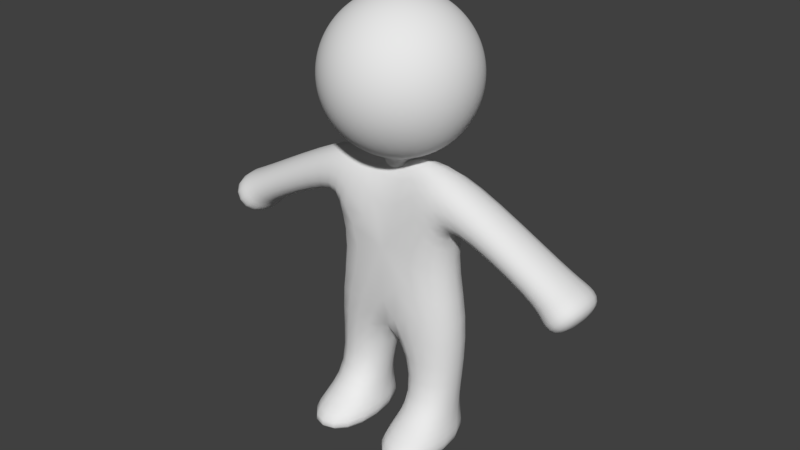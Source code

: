 # Source: Body0brown.blend  (saved by Blender 2.77.0; exported with 4.5.12 LTS)
import bpy
from mathutils import Matrix  # noqa: F401  (used for matrix-valued properties, if any)

bpy.ops.wm.read_factory_settings(use_empty=True)
scene = bpy.context.scene
scene.name = 'Scene'

# ---- collections
col_collection_1 = bpy.data.collections.new('Collection 1'); scene.collection.children.link(col_collection_1)

# ---- materials (node trees are filled in below, after node groups)
mat_characters = bpy.data.materials.new('Characters')
mat_characters.alpha_threshold = 0.0
mat_characters.use_transparent_shadow = False
mat_characters.roughness = 0.5

# ---- material node trees

# ---- world
world_world = bpy.data.worlds.new('World'); scene.world = world_world
world_world.color = (0.05088, 0.05088, 0.05088)
world_world.use_sun_shadow = False
world_world.sun_shadow_jitter_overblur = 0.0
world_world.cycles.sampling_method = 'MANUAL'
world_world.light_settings.ao_factor = 0.1

# ---- meshes
me_sphere = bpy.data.meshes.new('Sphere')
me_sphere.from_pydata([(-0.1662, 3.828e-06, 2.233), (-0.326, 3.828e-06, 2.185), (-0.4733, 3.828e-06, 2.106), (-0.6024, 3.828e-06, 2.0), (-0.7084, 3.828e-06, 1.871), (-0.7871, 3.828e-06, 1.724), (-0.8356, 3.828e-06, 1.564), (-0.852, 3.828e-06, 1.398), (-0.8356, 3.828e-06, 1.231), (-0.7871, 3.828e-06, 1.071), (-0.7084, 3.828e-06, 0.9242), (-0.6024, 3.828e-06, 0.7951), (-0.4733, 3.828e-06, 0.6891), (-0.326, 3.828e-06, 0.6104), (-0.1662, 3.828e-06, 0.5619), (-0.163, 0.03243, 2.233), (-0.3198, 0.06361, 2.185), (-0.4642, 0.09234, 2.106), (-0.5908, 0.1175, 2.0), (-0.6948, 0.1382, 1.871), (-0.772, 0.1536, 1.724), (-0.8195, 0.163, 1.564), (-0.8356, 0.1662, 1.398), (-0.8195, 0.163, 1.231), (-0.772, 0.1536, 1.071), (-0.6948, 0.1382, 0.9242), (-0.5908, 0.1175, 0.7951), (-0.4642, 0.09234, 0.6891), (-0.3198, 0.06361, 0.6104), (-0.163, 0.03243, 0.5619), (-0.1536, 0.06361, 2.233), (-0.3012, 0.1248, 2.185), (-0.4373, 0.1811, 2.106), (-0.5566, 0.2305, 2.0), (-0.6545, 0.2711, 1.871), (-0.7272, 0.3012, 1.724), (-0.772, 0.3198, 1.564), (-0.7871, 0.326, 1.398), (-0.772, 0.3198, 1.231), (-0.7272, 0.3012, 1.071), (-0.6545, 0.2711, 0.9242), (-0.5566, 0.2305, 0.7951), (-0.4373, 0.1811, 0.6891), (-0.3012, 0.1248, 0.6104), (-0.1536, 0.06361, 0.5619), (-0.1382, 0.09234, 2.233), (-0.2711, 0.1811, 2.185), (-0.3936, 0.263, 2.106), (-0.5009, 0.3347, 2.0), (-0.589, 0.3936, 1.871), (-0.6545, 0.4373, 1.724), (-0.6948, 0.4642, 1.564), (-0.7084, 0.4733, 1.398), (-0.6948, 0.4642, 1.231), (-0.6545, 0.4373, 1.071), (-0.589, 0.3936, 0.9242), (-0.5009, 0.3347, 0.7951), (-0.3936, 0.263, 0.6891), (-0.2711, 0.1811, 0.6104), (-0.1382, 0.09234, 0.5619), (-0.1175, 0.1175, 2.233), (-0.2305, 0.2305, 2.185), (-0.3347, 0.3347, 2.106), (-0.426, 0.426, 2.0), (-0.5009, 0.5009, 1.871), (-0.5566, 0.5566, 1.724), (-0.5908, 0.5909, 1.564), (-0.6024, 0.6024, 1.398), (-0.5908, 0.5909, 1.231), (-0.5566, 0.5566, 1.071), (-0.5009, 0.5009, 0.9242), (-0.426, 0.426, 0.7951), (-0.3347, 0.3347, 0.6891), (-0.2305, 0.2305, 0.6104), (-0.1175, 0.1175, 0.5619), (-0.09234, 0.1382, 2.233), (-0.1811, 0.2711, 2.185), (-0.263, 0.3936, 2.106), (-0.3347, 0.5009, 2.0), (-0.3936, 0.589, 1.871), (-0.4373, 0.6545, 1.724), (-0.4642, 0.6948, 1.564), (-0.4733, 0.7084, 1.398), (-0.4642, 0.6948, 1.231), (-0.4373, 0.6545, 1.071), (-0.3936, 0.589, 0.9242), (-0.3347, 0.5009, 0.7951), (-0.263, 0.3936, 0.6891), (-0.1811, 0.2711, 0.6104), (-0.09234, 0.1382, 0.5619), (-0.0636, 0.1536, 2.233), (-0.1248, 0.3012, 2.185), (-0.1811, 0.4373, 2.106), (-0.2305, 0.5566, 2.0), (-0.2711, 0.6545, 1.871), (-0.3012, 0.7272, 1.724), (-0.3198, 0.772, 1.564), (-0.326, 0.7871, 1.398), (-0.3198, 0.772, 1.231), (-0.3012, 0.7272, 1.071), (-0.2711, 0.6545, 0.9242), (-0.2305, 0.5566, 0.7951), (-0.1811, 0.4373, 0.6891), (-0.1248, 0.3012, 0.6104), (-0.0636, 0.1536, 0.5619), (-0.03243, 0.163, 2.233), (-0.0636, 0.3198, 2.185), (-0.09234, 0.4642, 2.106), (-0.1175, 0.5909, 2.0), (-0.1382, 0.6948, 1.871), (-0.1536, 0.772, 1.724), (-0.163, 0.8195, 1.564), (-0.1662, 0.8356, 1.398), (-0.163, 0.8195, 1.231), (-0.1536, 0.772, 1.071), (-0.1382, 0.6948, 0.9242), (-0.1175, 0.5909, 0.7951), (-0.09234, 0.4642, 0.6891), (-0.0636, 0.3198, 0.6104), (-0.03243, 0.163, 0.5619), (7.029e-07, 0.1662, 2.233), (7.029e-07, 0.326, 2.185), (7.029e-07, 0.4733, 2.106), (7.029e-07, 0.6024, 2.0), (7.029e-07, 0.7084, 1.871), (6.014e-07, 0.7871, 1.724), (7.029e-07, 0.8356, 1.564), (7.029e-07, 0.852, 1.398), (7.029e-07, 0.8356, 1.231), (6.014e-07, 0.7871, 1.071), (7.029e-07, 0.7084, 0.9242), (7.029e-07, 0.6024, 0.7951), (7.029e-07, 0.4733, 0.6891), (7.029e-07, 0.326, 0.6104), (7.029e-07, 0.1662, 0.5619), (0.03243, 0.163, 2.233), (0.06361, 0.3198, 2.185), (0.09234, 0.4642, 2.106), (0.1175, 0.5909, 2.0), (0.1382, 0.6948, 1.871), (0.1536, 0.772, 1.724), (0.163, 0.8195, 1.564), (0.1662, 0.8356, 1.398), (0.163, 0.8195, 1.231), (0.1536, 0.772, 1.071), (0.1382, 0.6948, 0.9242), (0.1175, 0.5909, 0.7951), (0.09234, 0.4642, 0.6891), (0.06361, 0.3198, 0.6104), (0.03243, 0.163, 0.5619), (0.06361, 0.1536, 2.233), (0.1248, 0.3012, 2.185), (0.1811, 0.4373, 2.106), (0.2305, 0.5566, 2.0), (0.2711, 0.6545, 1.871), (0.3012, 0.7272, 1.724), (0.3198, 0.772, 1.564), (0.326, 0.7871, 1.398), (0.3198, 0.772, 1.231), (0.3012, 0.7272, 1.071), (0.2711, 0.6545, 0.9242), (0.2305, 0.5566, 0.7951), (0.1811, 0.4373, 0.6891), (0.1248, 0.3012, 0.6104), (0.06361, 0.1536, 0.5619), (0.09234, 0.1382, 2.233), (0.1811, 0.2711, 2.185), (0.263, 0.3936, 2.106), (0.3347, 0.5009, 2.0), (0.3936, 0.589, 1.871), (0.4373, 0.6545, 1.724), (0.4642, 0.6948, 1.564), (0.4733, 0.7084, 1.398), (0.4642, 0.6948, 1.231), (0.4373, 0.6545, 1.071), (0.3936, 0.589, 0.9242), (0.3347, 0.5009, 0.7951), (0.263, 0.3936, 0.6891), (0.1811, 0.2711, 0.6104), (0.09234, 0.1382, 0.5619), (0.1175, 0.1175, 2.233), (0.2305, 0.2305, 2.185), (0.3347, 0.3347, 2.106), (0.426, 0.426, 2.0), (0.5009, 0.5009, 1.871), (0.5566, 0.5566, 1.724), (0.5908, 0.5909, 1.564), (0.6024, 0.6024, 1.398), (0.5908, 0.5909, 1.231), (0.5566, 0.5566, 1.071), (0.5009, 0.5009, 0.9242), (0.426, 0.426, 0.7951), (0.3347, 0.3347, 0.6891), (0.2305, 0.2305, 0.6104), (0.1175, 0.1175, 0.5619), (0.1382, 0.09234, 2.233), (0.2711, 0.1811, 2.185), (0.3936, 0.263, 2.106), (0.5009, 0.3347, 2.0), (0.589, 0.3936, 1.871), (0.6545, 0.4373, 1.724), (0.6948, 0.4642, 1.564), (0.7084, 0.4733, 1.398), (0.6948, 0.4642, 1.231), (0.6545, 0.4373, 1.071), (0.589, 0.3936, 0.9242), (0.5009, 0.3347, 0.7951), (0.3936, 0.263, 0.6891), (0.2711, 0.1811, 0.6104), (0.1382, 0.09234, 0.5619), (0.1536, 0.06361, 2.233), (0.3012, 0.1248, 2.185), (0.4373, 0.1811, 2.106), (0.5566, 0.2305, 2.0), (0.6545, 0.2711, 1.871), (0.7272, 0.3012, 1.724), (0.772, 0.3198, 1.564), (0.7871, 0.326, 1.398), (0.772, 0.3198, 1.231), (0.7272, 0.3012, 1.071), (0.6545, 0.2711, 0.9242), (0.5566, 0.2305, 0.7951), (0.4373, 0.1811, 0.6891), (0.3012, 0.1248, 0.6104), (0.1536, 0.06361, 0.5619), (0.163, 0.03243, 2.233), (0.3198, 0.06361, 2.185), (0.4642, 0.09234, 2.106), (0.5908, 0.1175, 2.0), (0.6948, 0.1382, 1.871), (0.772, 0.1536, 1.724), (0.8195, 0.163, 1.564), (0.8356, 0.1662, 1.398), (0.8195, 0.163, 1.231), (0.772, 0.1536, 1.071), (0.6948, 0.1382, 0.9242), (0.5908, 0.1175, 0.7951), (0.4642, 0.09234, 0.6891), (0.3198, 0.06361, 0.6104), (0.163, 0.03243, 0.5619), (0.1662, 3.828e-06, 2.233), (0.326, 3.828e-06, 2.185), (0.4733, 3.828e-06, 2.106), (0.6024, 3.828e-06, 2.0), (0.7084, 3.828e-06, 1.871), (0.7871, 3.828e-06, 1.724), (0.8356, 3.828e-06, 1.564), (0.852, 3.828e-06, 1.398), (0.8356, 3.828e-06, 1.231), (0.7871, 3.828e-06, 1.071), (0.7084, 3.828e-06, 0.9242), (0.6024, 3.828e-06, 0.7951), (0.4733, 3.828e-06, 0.6891), (0.326, 3.828e-06, 0.6104), (0.1662, 3.828e-06, 0.5619), (0.163, -0.03242, 2.233), (0.3198, -0.0636, 2.185), (0.4642, -0.09234, 2.106), (0.5908, -0.1175, 2.0), (0.6948, -0.1382, 1.871), (0.772, -0.1536, 1.724), (0.8195, -0.163, 1.564), (0.8356, -0.1662, 1.398), (0.8195, -0.163, 1.231), (0.772, -0.1536, 1.071), (0.6948, -0.1382, 0.9242), (0.5908, -0.1175, 0.7951), (0.4642, -0.09234, 0.6891), (0.3198, -0.0636, 0.6104), (0.163, -0.03242, 0.5619), (0.1536, -0.0636, 2.233), (0.3012, -0.1248, 2.185), (0.4373, -0.1811, 2.106), (0.5566, -0.2305, 2.0), (0.6545, -0.2711, 1.871), (0.7272, -0.3012, 1.724), (0.772, -0.3198, 1.564), (0.7871, -0.326, 1.398), (0.772, -0.3198, 1.231), (0.7272, -0.3012, 1.071), (0.6545, -0.2711, 0.9242), (0.5566, -0.2305, 0.7951), (0.4373, -0.1811, 0.6891), (0.3012, -0.1248, 0.6104), (0.1536, -0.0636, 0.5619), (0.1382, -0.09234, 2.233), (0.2711, -0.1811, 2.185), (0.3936, -0.263, 2.106), (0.5009, -0.3347, 2.0), (0.589, -0.3935, 1.871), (0.6545, -0.4373, 1.724), (0.6948, -0.4642, 1.564), (0.7084, -0.4733, 1.398), (0.6948, -0.4642, 1.231), (0.6545, -0.4373, 1.071), (0.589, -0.3935, 0.9242), (0.5009, -0.3347, 0.7951), (0.3936, -0.263, 0.6891), (0.2711, -0.1811, 0.6104), (0.1382, -0.09234, 0.5619), (0.1175, -0.1175, 2.233), (0.2305, -0.2305, 2.185), (0.3347, -0.3347, 2.106), (0.426, -0.426, 2.0), (0.5009, -0.5009, 1.871), (0.5566, -0.5566, 1.724), (0.5908, -0.5908, 1.564), (0.6024, -0.6024, 1.398), (0.5908, -0.5908, 1.231), (0.5566, -0.5566, 1.071), (0.5009, -0.5009, 0.9242), (0.426, -0.426, 0.7951), (0.3347, -0.3347, 0.6891), (0.2305, -0.2305, 0.6104), (0.1175, -0.1175, 0.5619), (0.09234, -0.1382, 2.233), (0.1811, -0.2711, 2.185), (0.263, -0.3935, 2.106), (0.3347, -0.5009, 2.0), (0.3936, -0.589, 1.871), (0.4373, -0.6544, 1.724), (0.4642, -0.6948, 1.564), (0.4733, -0.7084, 1.398), (0.4642, -0.6948, 1.231), (0.4373, -0.6544, 1.071), (0.3936, -0.589, 0.9242), (0.3347, -0.5009, 0.7951), (0.263, -0.3935, 0.6891), (0.1811, -0.2711, 0.6104), (0.09234, -0.1382, 0.5619), (0.06361, -0.1536, 2.233), (0.1248, -0.3012, 2.185), (0.1811, -0.4373, 2.106), (0.2305, -0.5566, 2.0), (0.2711, -0.6544, 1.871), (0.3012, -0.7272, 1.724), (0.3198, -0.772, 1.564), (0.326, -0.7871, 1.398), (0.3198, -0.772, 1.231), (0.3012, -0.7272, 1.071), (0.2711, -0.6544, 0.9242), (0.2305, -0.5566, 0.7951), (0.1811, -0.4373, 0.6891), (0.1248, -0.3012, 0.6104), (0.06361, -0.1536, 0.5619), (0.03243, -0.163, 2.233), (0.06361, -0.3198, 2.185), (0.09234, -0.4642, 2.106), (0.1175, -0.5908, 2.0), (0.1382, -0.6948, 1.871), (0.1536, -0.772, 1.724), (0.163, -0.8195, 1.564), (0.1662, -0.8356, 1.398), (0.163, -0.8195, 1.231), (0.1536, -0.772, 1.071), (0.1382, -0.6948, 0.9242), (0.1175, -0.5908, 0.7951), (0.09234, -0.4642, 0.6891), (0.06361, -0.3198, 0.6104), (0.03243, -0.163, 0.5619), (7.029e-07, -0.1662, 2.233), (6.014e-07, -0.326, 2.185), (6.014e-07, -0.4733, 2.106), (6.014e-07, -0.6024, 2.0), (4.998e-07, -0.7084, 1.871), (7.029e-07, -0.7871, 1.724), (4.998e-07, -0.8356, 1.564), (4.998e-07, -0.852, 1.398), (4.998e-07, -0.8356, 1.231), (7.029e-07, -0.7871, 1.071), (4.998e-07, -0.7084, 0.9242), (6.014e-07, -0.6024, 0.7951), (6.014e-07, -0.4733, 0.6891), (6.014e-07, -0.326, 0.6104), (7.029e-07, -0.1662, 0.5619), (-0.03243, -0.163, 2.233), (-0.0636, -0.3198, 2.185), (-0.09234, -0.4642, 2.106), (-0.1175, -0.5908, 2.0), (-0.1382, -0.6948, 1.871), (-0.1536, -0.772, 1.724), (-0.163, -0.8195, 1.564), (-0.1662, -0.8356, 1.398), (-0.163, -0.8195, 1.231), (-0.1536, -0.772, 1.071), (-0.1382, -0.6948, 0.9242), (-0.1175, -0.5908, 0.7951), (-0.09234, -0.4642, 0.6891), (-0.0636, -0.3198, 0.6104), (-0.03243, -0.163, 0.5619), (-0.0636, -0.1536, 2.233), (-0.1248, -0.3012, 2.185), (-0.1811, -0.4373, 2.106), (-0.2305, -0.5566, 2.0), (-0.2711, -0.6544, 1.871), (-0.3012, -0.7272, 1.724), (-0.3198, -0.772, 1.564), (-0.326, -0.7871, 1.398), (-0.3198, -0.772, 1.231), (-0.3012, -0.7272, 1.071), (-0.2711, -0.6544, 0.9242), (-0.2305, -0.5566, 0.7951), (-0.1811, -0.4373, 0.6891), (-0.1248, -0.3012, 0.6104), (-0.0636, -0.1536, 0.5619), (-0.09234, -0.1382, 2.233), (-0.1811, -0.2711, 2.185), (-0.263, -0.3935, 2.106), (-0.3347, -0.5009, 2.0), (-0.3936, -0.589, 1.871), (-0.4373, -0.6544, 1.724), (-0.4642, -0.6948, 1.564), (-0.4733, -0.7084, 1.398), (-0.4642, -0.6948, 1.231), (-0.4373, -0.6544, 1.071), (-0.3936, -0.589, 0.9242), (-0.3347, -0.5009, 0.7951), (-0.263, -0.3935, 0.6891), (-0.1811, -0.2711, 0.6104), (-0.09234, -0.1382, 0.5619), (-0.1175, -0.1175, 2.233), (-0.2305, -0.2305, 2.185), (-0.3347, -0.3347, 2.106), (-0.426, -0.426, 2.0), (-0.5009, -0.5009, 1.871), (-0.5566, -0.5566, 1.724), (-0.5908, -0.5908, 1.564), (-0.6024, -0.6024, 1.398), (-0.5908, -0.5908, 1.231), (-0.5566, -0.5566, 1.071), (-0.5009, -0.5009, 0.9242), (-0.426, -0.426, 0.7951), (-0.3347, -0.3347, 0.6891), (-0.2305, -0.2305, 0.6104), (-0.1175, -0.1175, 0.5619), (-0.1382, -0.09234, 2.233), (-0.2711, -0.1811, 2.185), (-0.3936, -0.263, 2.106), (-0.5009, -0.3347, 2.0), (-0.589, -0.3935, 1.871), (-0.6545, -0.4373, 1.724), (-0.6948, -0.4642, 1.564), (-0.7084, -0.4733, 1.398), (-0.6948, -0.4642, 1.231), (-0.6545, -0.4373, 1.071), (-0.589, -0.3935, 0.9242), (-0.5009, -0.3347, 0.7951), (-0.3936, -0.263, 0.6891), (-0.2711, -0.1811, 0.6104), (-0.1382, -0.09234, 0.5619), (3.982e-07, 3.828e-06, 2.249), (-0.1536, -0.0636, 2.233), (-0.3012, -0.1248, 2.185), (-0.4373, -0.1811, 2.106), (-0.5566, -0.2305, 2.0), (-0.6545, -0.2711, 1.871), (-0.7272, -0.3012, 1.724), (-0.772, -0.3198, 1.564), (-0.7871, -0.326, 1.398), (-0.772, -0.3198, 1.231), (-0.7272, -0.3012, 1.071), (-0.6545, -0.2711, 0.9242), (-0.5566, -0.2305, 0.7951), (-0.4373, -0.1811, 0.6891), (-0.3012, -0.1248, 0.6104), (-0.1536, -0.0636, 0.5619), (-0.163, -0.03242, 2.233), (-0.3198, -0.0636, 2.185), (-0.4642, -0.09234, 2.106), (-0.5908, -0.1175, 2.0), (-0.6948, -0.1382, 1.871), (-0.772, -0.1536, 1.724), (-0.8195, -0.163, 1.564), (-0.8356, -0.1662, 1.398), (-0.8195, -0.163, 1.231), (-0.772, -0.1536, 1.071), (-0.6948, -0.1382, 0.9242), (-0.5908, -0.1175, 0.7951), (-0.4642, -0.09234, 0.6891), (-0.3198, -0.0636, 0.6104), (-0.163, -0.03242, 0.5619), (-0.163, 0.03243, 0.4203), (-0.1662, 3.828e-06, 0.4203), (-0.1536, 0.06361, 0.4203), (-0.1382, 0.09234, 0.4203), (-0.1175, 0.1175, 0.4203), (-0.09234, 0.1382, 0.4203), (-0.0636, 0.1536, 0.4203), (-0.03243, 0.163, 0.4203), (7.029e-07, 0.1662, 0.4203), (0.03243, 0.163, 0.4203), (0.06361, 0.1536, 0.4203), (0.09234, 0.1382, 0.4203), (0.1175, 0.1175, 0.4203), (0.1382, 0.09234, 0.4203), (0.1536, 0.06361, 0.4203), (0.163, 0.03243, 0.4203), (0.1662, 3.828e-06, 0.4203), (0.163, -0.03242, 0.4203), (0.1536, -0.0636, 0.4203), (0.1382, -0.09234, 0.4203), (0.1175, -0.1175, 0.4203), (0.09234, -0.1382, 0.4203), (7.029e-07, 3.828e-06, 0.404), (0.06361, -0.1536, 0.4203), (0.03243, -0.163, 0.4203), (7.029e-07, -0.1662, 0.4203), (-0.03243, -0.163, 0.4203), (-0.0636, -0.1536, 0.4203), (-0.09234, -0.1382, 0.4203), (-0.1175, -0.1175, 0.4203), (-0.1382, -0.09234, 0.4203), (-0.1536, -0.0636, 0.4203), (-0.163, -0.03242, 0.4203), (-0.7899, -0.2907, -0.009315), (-0.7899, 0.2907, -0.009315), (0.7899, 0.2907, -0.009315), (0.7899, -0.2907, -0.009315), (0.7482, 0.2907, 0.5478), (0.7482, -0.2907, 0.5478), (-0.7482, 0.2907, 0.5478), (-0.7482, -0.2907, 0.5478), (-0.679, 0.4329, -0.2373), (-0.679, -0.4329, -0.2373), (0.679, -0.4329, -0.2373), (0.679, 0.4329, -0.2373), (0.2743, 0.2253, 0.6133), (0.2743, -0.2253, 0.6133), (-0.2743, -0.2253, 0.6133), (-0.2743, 0.2253, 0.6133), (1.806, -0.2905, -0.5279), (1.806, 0.2905, -0.5279), (2.077, 0.2905, -0.201), (2.077, -0.2905, -0.201), (-1.806, 0.2905, -0.5279), (-1.806, -0.2905, -0.5279), (-2.077, -0.2905, -0.201), (-2.077, 0.2905, -0.201), (-0.8729, 0.4598, -1.195), (-0.8729, -0.3473, -1.195), (0.8729, -0.3473, -1.195), (0.8729, 0.4598, -1.195), (3.472e-07, -0.3473, -1.224), (3.623e-07, 0.4598, -1.224), (-0.243, 0.2901, -2.282), (-0.7381, 0.2901, -2.282), (-0.7381, -0.1775, -2.282), (-0.243, -0.1775, -2.282), (0.7381, -0.1775, -2.282), (0.7381, 0.2901, -2.282), (0.243, -0.1775, -2.282), (0.243, 0.2901, -2.282), (1.873, -0.3631, -0.6525), (1.873, 0.3631, -0.6525), (2.212, 0.3631, -0.2439), (2.212, -0.3631, -0.2439), (2.075, -0.3631, -0.82), (2.075, 0.3631, -0.82), (2.414, 0.3631, -0.4114), (2.414, -0.3631, -0.4114), (-1.873, 0.3631, -0.6525), (-1.873, -0.3631, -0.6525), (-2.212, -0.3631, -0.2439), (-2.212, 0.3631, -0.2439), (-2.075, 0.3631, -0.82), (-2.075, -0.3631, -0.82), (-2.414, -0.3631, -0.4114), (-2.414, 0.3631, -0.4114), (-0.1193, 0.4351, -2.544), (-0.8619, 0.4351, -2.544), (-0.8619, -0.8773, -2.544), (-0.1193, -0.8773, -2.544), (0.8619, -0.8773, -2.544), (0.8619, 0.3936, -2.544), (0.1193, -0.8773, -2.544), (0.1193, 0.3936, -2.544), (-0.1193, 0.4351, -2.807), (-0.8619, 0.4351, -2.807), (-0.8619, -0.8773, -2.807), (-0.1193, -0.8773, -2.807), (0.8619, -0.8773, -2.807), (0.8619, 0.3936, -2.807), (0.1193, -0.8773, -2.807), (0.1193, 0.3936, -2.807)], [], [(9, 8, 23, 24), (2, 1, 16, 17), (10, 9, 24, 25), (3, 2, 17, 18), (11, 10, 25, 26), (4, 3, 18, 19), (12, 11, 26, 27), (5, 4, 19, 20), (13, 12, 27, 28), (6, 5, 20, 21), (14, 13, 28, 29), (7, 6, 21, 22), (0, 450, 15), (119, 134, 489, 488), (8, 7, 22, 23), (1, 0, 15, 16), (239, 254, 497, 496), (23, 22, 37, 38), (16, 15, 30, 31), (24, 23, 38, 39), (17, 16, 31, 32), (25, 24, 39, 40), (18, 17, 32, 33), (26, 25, 40, 41), (19, 18, 33, 34), (27, 26, 41, 42), (20, 19, 34, 35), (28, 27, 42, 43), (21, 20, 35, 36), (29, 28, 43, 44), (22, 21, 36, 37), (15, 450, 30), (42, 41, 56, 57), (35, 34, 49, 50), (43, 42, 57, 58), (36, 35, 50, 51), (44, 43, 58, 59), (37, 36, 51, 52), (30, 450, 45), (14, 29, 481, 482), (38, 37, 52, 53), (31, 30, 45, 46), (39, 38, 53, 54), (32, 31, 46, 47), (40, 39, 54, 55), (33, 32, 47, 48), (41, 40, 55, 56), (34, 33, 48, 49), (46, 45, 60, 61), (54, 53, 68, 69), (47, 46, 61, 62), (55, 54, 69, 70), (48, 47, 62, 63), (56, 55, 70, 71), (49, 48, 63, 64), (57, 56, 71, 72), (50, 49, 64, 65), (58, 57, 72, 73), (51, 50, 65, 66), (59, 58, 73, 74), (52, 51, 66, 67), (45, 450, 60), (404, 419, 509, 508), (53, 52, 67, 68), (65, 64, 79, 80), (73, 72, 87, 88), (66, 65, 80, 81), (74, 73, 88, 89), (67, 66, 81, 82), (60, 450, 75), (284, 299, 500, 499), (68, 67, 82, 83), (61, 60, 75, 76), (69, 68, 83, 84), (62, 61, 76, 77), (70, 69, 84, 85), (63, 62, 77, 78), (71, 70, 85, 86), (64, 63, 78, 79), (72, 71, 86, 87), (84, 83, 98, 99), (77, 76, 91, 92), (85, 84, 99, 100), (78, 77, 92, 93), (86, 85, 100, 101), (79, 78, 93, 94), (87, 86, 101, 102), (80, 79, 94, 95), (88, 87, 102, 103), (81, 80, 95, 96), (89, 88, 103, 104), (82, 81, 96, 97), (75, 450, 90), (449, 465, 512, 511), (83, 82, 97, 98), (76, 75, 90, 91), (103, 102, 117, 118), (96, 95, 110, 111), (104, 103, 118, 119), (97, 96, 111, 112), (90, 450, 105), (44, 59, 484, 483), (98, 97, 112, 113), (91, 90, 105, 106), (99, 98, 113, 114), (92, 91, 106, 107), (100, 99, 114, 115), (93, 92, 107, 108), (101, 100, 115, 116), (94, 93, 108, 109), (102, 101, 116, 117), (95, 94, 109, 110), (107, 106, 121, 122), (115, 114, 129, 130), (108, 107, 122, 123), (116, 115, 130, 131), (109, 108, 123, 124), (117, 116, 131, 132), (110, 109, 124, 125), (118, 117, 132, 133), (111, 110, 125, 126), (119, 118, 133, 134), (112, 111, 126, 127), (105, 450, 120), (89, 104, 487, 486), (113, 112, 127, 128), (106, 105, 120, 121), (114, 113, 128, 129), (126, 125, 140, 141), (134, 133, 148, 149), (127, 126, 141, 142), (120, 450, 135), (209, 224, 495, 494), (128, 127, 142, 143), (121, 120, 135, 136), (129, 128, 143, 144), (122, 121, 136, 137), (130, 129, 144, 145), (123, 122, 137, 138), (131, 130, 145, 146), (124, 123, 138, 139), (132, 131, 146, 147), (125, 124, 139, 140), (133, 132, 147, 148), (145, 144, 159, 160), (138, 137, 152, 153), (146, 145, 160, 161), (139, 138, 153, 154), (147, 146, 161, 162), (140, 139, 154, 155), (148, 147, 162, 163), (141, 140, 155, 156), (149, 148, 163, 164), (142, 141, 156, 157), (135, 450, 150), (164, 179, 492, 491), (143, 142, 157, 158), (136, 135, 150, 151), (144, 143, 158, 159), (137, 136, 151, 152), (164, 163, 178, 179), (157, 156, 171, 172), (150, 450, 165), (480, 14, 482, 513), (158, 157, 172, 173), (151, 150, 165, 166), (159, 158, 173, 174), (152, 151, 166, 167), (160, 159, 174, 175), (153, 152, 167, 168), (161, 160, 175, 176), (154, 153, 168, 169), (162, 161, 176, 177), (155, 154, 169, 170), (163, 162, 177, 178), (156, 155, 170, 171), (176, 175, 190, 191), (169, 168, 183, 184), (177, 176, 191, 192), (170, 169, 184, 185), (178, 177, 192, 193), (171, 170, 185, 186), (179, 178, 193, 194), (172, 171, 186, 187), (165, 450, 180), (374, 389, 507, 506), (173, 172, 187, 188), (166, 165, 180, 181), (174, 173, 188, 189), (167, 166, 181, 182), (175, 174, 189, 190), (168, 167, 182, 183), (180, 450, 195), (254, 269, 498, 497), (188, 187, 202, 203), (181, 180, 195, 196), (189, 188, 203, 204), (182, 181, 196, 197), (190, 189, 204, 205), (183, 182, 197, 198), (191, 190, 205, 206), (184, 183, 198, 199), (192, 191, 206, 207), (185, 184, 199, 200), (193, 192, 207, 208), (186, 185, 200, 201), (194, 193, 208, 209), (187, 186, 201, 202), (199, 198, 213, 214), (207, 206, 221, 222), (200, 199, 214, 215), (208, 207, 222, 223), (201, 200, 215, 216), (209, 208, 223, 224), (202, 201, 216, 217), (195, 450, 210), (419, 434, 510, 509), (203, 202, 217, 218), (196, 195, 210, 211), (204, 203, 218, 219), (197, 196, 211, 212), (205, 204, 219, 220), (198, 197, 212, 213), (206, 205, 220, 221), (218, 217, 232, 233), (211, 210, 225, 226), (219, 218, 233, 234), (212, 211, 226, 227), (220, 219, 234, 235), (213, 212, 227, 228), (221, 220, 235, 236), (214, 213, 228, 229), (222, 221, 236, 237), (215, 214, 229, 230), (223, 222, 237, 238), (216, 215, 230, 231), (224, 223, 238, 239), (217, 216, 231, 232), (210, 450, 225), (329, 344, 504, 502), (237, 236, 251, 252), (230, 229, 244, 245), (238, 237, 252, 253), (231, 230, 245, 246), (239, 238, 253, 254), (232, 231, 246, 247), (225, 450, 240), (134, 149, 490, 489), (233, 232, 247, 248), (226, 225, 240, 241), (234, 233, 248, 249), (227, 226, 241, 242), (235, 234, 249, 250), (228, 227, 242, 243), (236, 235, 250, 251), (229, 228, 243, 244), (241, 240, 255, 256), (249, 248, 263, 264), (242, 241, 256, 257), (250, 249, 264, 265), (243, 242, 257, 258), (251, 250, 265, 266), (244, 243, 258, 259), (252, 251, 266, 267), (245, 244, 259, 260), (253, 252, 267, 268), (246, 245, 260, 261), (254, 253, 268, 269), (247, 246, 261, 262), (240, 450, 255), (59, 74, 485, 484), (248, 247, 262, 263), (260, 259, 274, 275), (268, 267, 282, 283), (261, 260, 275, 276), (269, 268, 283, 284), (262, 261, 276, 277), (255, 450, 270), (299, 314, 501, 500), (263, 262, 277, 278), (256, 255, 270, 271), (264, 263, 278, 279), (257, 256, 271, 272), (265, 264, 279, 280), (258, 257, 272, 273), (266, 265, 280, 281), (259, 258, 273, 274), (267, 266, 281, 282), (279, 278, 293, 294), (272, 271, 286, 287), (280, 279, 294, 295), (273, 272, 287, 288), (281, 280, 295, 296), (274, 273, 288, 289), (282, 281, 296, 297), (275, 274, 289, 290), (283, 282, 297, 298), (276, 275, 290, 291), (284, 283, 298, 299), (277, 276, 291, 292), (270, 450, 285), (179, 194, 493, 492), (278, 277, 292, 293), (271, 270, 285, 286), (298, 297, 312, 313), (291, 290, 305, 306), (299, 298, 313, 314), (292, 291, 306, 307), (285, 450, 300), (465, 480, 513, 512), (293, 292, 307, 308), (286, 285, 300, 301), (294, 293, 308, 309), (287, 286, 301, 302), (295, 294, 309, 310), (288, 287, 302, 303), (296, 295, 310, 311), (289, 288, 303, 304), (297, 296, 311, 312), (290, 289, 304, 305), (310, 309, 324, 325), (303, 302, 317, 318), (311, 310, 325, 326), (304, 303, 318, 319), (312, 311, 326, 327), (305, 304, 319, 320), (313, 312, 327, 328), (306, 305, 320, 321), (314, 313, 328, 329), (307, 306, 321, 322), (300, 450, 315), (344, 359, 505, 504), (308, 307, 322, 323), (301, 300, 315, 316), (309, 308, 323, 324), (302, 301, 316, 317), (329, 328, 343, 344), (322, 321, 336, 337), (315, 450, 330), (224, 239, 496, 495), (323, 322, 337, 338), (316, 315, 330, 331), (324, 323, 338, 339), (317, 316, 331, 332), (325, 324, 339, 340), (318, 317, 332, 333), (326, 325, 340, 341), (319, 318, 333, 334), (327, 326, 341, 342), (320, 319, 334, 335), (328, 327, 342, 343), (321, 320, 335, 336), (333, 332, 347, 348), (341, 340, 355, 356), (334, 333, 348, 349), (342, 341, 356, 357), (335, 334, 349, 350), (343, 342, 357, 358), (336, 335, 350, 351), (344, 343, 358, 359), (337, 336, 351, 352), (330, 450, 345), (104, 119, 488, 487), (338, 337, 352, 353), (331, 330, 345, 346), (339, 338, 353, 354), (332, 331, 346, 347), (340, 339, 354, 355), (352, 351, 366, 367), (345, 450, 360), (389, 404, 508, 507), (353, 352, 367, 368), (346, 345, 360, 361), (354, 353, 368, 369), (347, 346, 361, 362), (355, 354, 369, 370), (348, 347, 362, 363), (356, 355, 370, 371), (349, 348, 363, 364), (357, 356, 371, 372), (350, 349, 364, 365), (358, 357, 372, 373), (351, 350, 365, 366), (359, 358, 373, 374), (371, 370, 385, 386), (364, 363, 378, 379), (372, 371, 386, 387), (365, 364, 379, 380), (373, 372, 387, 388), (366, 365, 380, 381), (374, 373, 388, 389), (367, 366, 381, 382), (360, 450, 375), (149, 164, 491, 490), (368, 367, 382, 383), (361, 360, 375, 376), (369, 368, 383, 384), (362, 361, 376, 377), (370, 369, 384, 385), (363, 362, 377, 378), (375, 450, 390), (29, 44, 483, 481), (383, 382, 397, 398), (376, 375, 390, 391), (384, 383, 398, 399), (377, 376, 391, 392), (385, 384, 399, 400), (378, 377, 392, 393), (386, 385, 400, 401), (379, 378, 393, 394), (387, 386, 401, 402), (380, 379, 394, 395), (388, 387, 402, 403), (381, 380, 395, 396), (389, 388, 403, 404), (382, 381, 396, 397), (394, 393, 408, 409), (402, 401, 416, 417), (395, 394, 409, 410), (403, 402, 417, 418), (396, 395, 410, 411), (404, 403, 418, 419), (397, 396, 411, 412), (390, 450, 405), (269, 284, 499, 498), (398, 397, 412, 413), (391, 390, 405, 406), (399, 398, 413, 414), (392, 391, 406, 407), (400, 399, 414, 415), (393, 392, 407, 408), (401, 400, 415, 416), (413, 412, 427, 428), (406, 405, 420, 421), (414, 413, 428, 429), (407, 406, 421, 422), (415, 414, 429, 430), (408, 407, 422, 423), (416, 415, 430, 431), (409, 408, 423, 424), (417, 416, 431, 432), (410, 409, 424, 425), (418, 417, 432, 433), (411, 410, 425, 426), (419, 418, 433, 434), (412, 411, 426, 427), (405, 450, 420), (434, 449, 511, 510), (432, 431, 446, 447), (425, 424, 439, 440), (433, 432, 447, 448), (426, 425, 440, 441), (434, 433, 448, 449), (427, 426, 441, 442), (420, 450, 435), (314, 329, 502, 501), (428, 427, 442, 443), (421, 420, 435, 436), (429, 428, 443, 444), (422, 421, 436, 437), (430, 429, 444, 445), (423, 422, 437, 438), (431, 430, 445, 446), (424, 423, 438, 439), (444, 443, 459, 460), (437, 436, 452, 453), (445, 444, 460, 461), (438, 437, 453, 454), (446, 445, 461, 462), (439, 438, 454, 455), (447, 446, 462, 463), (440, 439, 455, 456), (448, 447, 463, 464), (441, 440, 456, 457), (449, 448, 464, 465), (442, 441, 457, 458), (435, 450, 451), (359, 374, 506, 505), (443, 442, 458, 459), (436, 435, 451, 452), (464, 463, 478, 479), (457, 456, 471, 472), (465, 464, 479, 480), (458, 457, 472, 473), (451, 450, 466), (194, 209, 494, 493), (459, 458, 473, 474), (452, 451, 466, 467), (460, 459, 474, 475), (453, 452, 467, 468), (461, 460, 475, 476), (454, 453, 468, 469), (462, 461, 476, 477), (455, 454, 469, 470), (463, 462, 477, 478), (456, 455, 470, 471), (468, 467, 1, 2), (476, 475, 9, 10), (469, 468, 2, 3), (477, 476, 10, 11), (470, 469, 3, 4), (478, 477, 11, 12), (471, 470, 4, 5), (479, 478, 12, 13), (472, 471, 5, 6), (480, 479, 13, 14), (473, 472, 6, 7), (466, 450, 0), (74, 89, 486, 485), (474, 473, 7, 8), (467, 466, 0, 1), (475, 474, 8, 9), (503, 482, 481), (503, 481, 483), (503, 483, 484), (503, 484, 485), (503, 485, 486), (503, 486, 487), (503, 487, 488), (503, 488, 489), (503, 489, 490), (503, 490, 491), (503, 491, 492), (503, 492, 493), (503, 493, 494), (503, 494, 495), (503, 495, 496), (503, 496, 497), (503, 497, 498), (503, 498, 499), (503, 499, 500), (503, 500, 501), (503, 501, 502), (503, 502, 504), (503, 504, 505), (503, 505, 506), (503, 506, 507), (503, 507, 508), (503, 508, 509), (503, 509, 510), (503, 510, 511), (503, 511, 512), (503, 512, 513), (503, 513, 482), (527, 528, 523, 539, 542, 540, 524), (521, 520, 537, 536), (527, 526, 529, 528), (525, 524, 540, 541), (523, 522, 538, 539), (519, 517, 530, 533), (529, 526, 525, 541, 543, 538, 522), (514, 515, 522, 523), (516, 517, 524, 525), (518, 516, 525, 526), (519, 518, 526, 527), (520, 521, 528, 529), (521, 514, 523, 528), (515, 520, 529, 522), (517, 519, 527, 524), (530, 531, 553, 552), (518, 519, 533, 532), (517, 516, 531, 530), (516, 518, 532, 531), (537, 534, 560, 563), (515, 514, 535, 534), (514, 521, 536, 535), (520, 515, 534, 537), (542, 547, 544, 543), (542, 539, 546, 547), (539, 538, 545, 546), (540, 542, 550, 548), (541, 540, 548, 549), (538, 543, 544, 545), (543, 541, 549, 551), (542, 543, 551, 550), (545, 544, 568, 569), (547, 546, 570, 571), (555, 552, 556, 559), (533, 530, 552, 555), (531, 532, 554, 553), (532, 533, 555, 554), (558, 559, 556, 557), (553, 554, 558, 557), (554, 555, 559, 558), (552, 553, 557, 556), (561, 562, 566, 565), (536, 537, 563, 562), (535, 536, 562, 561), (534, 535, 561, 560), (566, 567, 564, 565), (560, 561, 565, 564), (563, 560, 564, 567), (562, 563, 567, 566), (569, 568, 576, 577), (571, 570, 578, 579), (550, 551, 575, 574), (548, 550, 574, 572), (544, 547, 571, 568), (546, 545, 569, 570), (551, 549, 573, 575), (549, 548, 572, 573), (582, 583, 581, 580), (578, 577, 576, 579), (574, 575, 583, 582), (572, 574, 582, 580), (568, 571, 579, 576), (570, 569, 577, 578), (575, 573, 581, 583), (573, 572, 580, 581)])
me_sphere.polygons.foreach_set('use_smooth', [True] * 609)
_uv = me_sphere.uv_layers.new(name='UVMap')
_uv.uv.foreach_set('vector', [0.6699, 0.5822, 0.6699, 0.5785, 0.6744, 0.5785, 0.6741, 0.5822, 0.6138, 0.5197, 0.6097, 0.5197, 0.6096, 0.5182, 0.6135, 0.5176, 0.6699, 0.5856, 0.6699, 0.5822, 0.6741, 0.5822, 0.6737, 0.5856, 0.6173, 0.5198, 0.6138, 0.5197, 0.6135, 0.5176, 0.617, 0.5171, 0.6699, 0.5886, 0.6699, 0.5856, 0.6737, 0.5856, 0.6731, 0.5886, 0.6699, 0.5639, 0.6699, 0.5609, 0.6731, 0.5609, 0.6737, 0.5639, 0.6138, 0.5487, 0.6173, 0.5488, 0.617, 0.5515, 0.6135, 0.5508, 0.6699, 0.5672, 0.6699, 0.5639, 0.6737, 0.5639, 0.6741, 0.5672, 0.6097, 0.5487, 0.6138, 0.5487, 0.6135, 0.5508, 0.6096, 0.5501, 0.6699, 0.5709, 0.6699, 0.5672, 0.6741, 0.5672, 0.6744, 0.5709, 0.6054, 0.5486, 0.6097, 0.5487, 0.6096, 0.5501, 0.6053, 0.5494, 0.6699, 0.5747, 0.6699, 0.5709, 0.6744, 0.5709, 0.6745, 0.5747, 0.6054, 0.5196, 0.6009, 0.5196, 0.6053, 0.5189, 0.5771, 0.575, 0.5771, 0.5743, 0.5809, 0.5743, 0.5809, 0.575, 0.6699, 0.5785, 0.6699, 0.5747, 0.6745, 0.5747, 0.6744, 0.5785, 0.6097, 0.5197, 0.6054, 0.5196, 0.6053, 0.5189, 0.6096, 0.5182, 0.7086, 0.5211, 0.7086, 0.5204, 0.7125, 0.5204, 0.7125, 0.5211, 0.6744, 0.5785, 0.6745, 0.5747, 0.6788, 0.5747, 0.6786, 0.5785, 0.6096, 0.5182, 0.6053, 0.5189, 0.605, 0.5182, 0.6091, 0.5168, 0.6741, 0.5822, 0.6744, 0.5785, 0.6786, 0.5785, 0.6781, 0.5822, 0.6135, 0.5176, 0.6096, 0.5182, 0.6091, 0.5168, 0.6128, 0.5156, 0.6737, 0.5856, 0.6741, 0.5822, 0.6781, 0.5822, 0.6773, 0.5856, 0.617, 0.5171, 0.6135, 0.5176, 0.6128, 0.5156, 0.616, 0.5145, 0.6731, 0.5886, 0.6737, 0.5856, 0.6773, 0.5856, 0.6762, 0.5886, 0.6737, 0.5639, 0.6731, 0.5609, 0.6762, 0.5609, 0.6773, 0.5639, 0.6135, 0.5508, 0.617, 0.5515, 0.616, 0.5541, 0.6128, 0.5529, 0.6741, 0.5672, 0.6737, 0.5639, 0.6773, 0.5639, 0.6781, 0.5672, 0.6096, 0.5501, 0.6135, 0.5508, 0.6128, 0.5529, 0.6091, 0.5515, 0.6744, 0.5709, 0.6741, 0.5672, 0.6781, 0.5672, 0.6786, 0.5709, 0.6053, 0.5494, 0.6096, 0.5501, 0.6091, 0.5515, 0.605, 0.5501, 0.6745, 0.5747, 0.6744, 0.5709, 0.6786, 0.5709, 0.6788, 0.5747, 0.6053, 0.5189, 0.6009, 0.5196, 0.605, 0.5182, 0.6128, 0.5529, 0.616, 0.5541, 0.6145, 0.5565, 0.6116, 0.5548, 0.6781, 0.5672, 0.6773, 0.5639, 0.6806, 0.5639, 0.6818, 0.5672, 0.6091, 0.5515, 0.6128, 0.5529, 0.6116, 0.5548, 0.6082, 0.5528, 0.6786, 0.5709, 0.6781, 0.5672, 0.6818, 0.5672, 0.6826, 0.5709, 0.605, 0.5501, 0.6091, 0.5515, 0.6082, 0.5528, 0.6046, 0.5507, 0.6788, 0.5747, 0.6786, 0.5709, 0.6826, 0.5709, 0.6828, 0.5747, 0.605, 0.5182, 0.6009, 0.5196, 0.6046, 0.5175, 0.7086, 0.515, 0.7086, 0.5143, 0.7125, 0.5143, 0.7125, 0.515, 0.6786, 0.5785, 0.6788, 0.5747, 0.6828, 0.5747, 0.6826, 0.5785, 0.6091, 0.5168, 0.605, 0.5182, 0.6046, 0.5175, 0.6082, 0.5155, 0.6781, 0.5822, 0.6786, 0.5785, 0.6826, 0.5785, 0.6818, 0.5822, 0.6128, 0.5156, 0.6091, 0.5168, 0.6082, 0.5155, 0.6116, 0.5137, 0.6773, 0.5856, 0.6781, 0.5822, 0.6818, 0.5822, 0.6806, 0.5856, 0.616, 0.5145, 0.6128, 0.5156, 0.6116, 0.5137, 0.6145, 0.5122, 0.6762, 0.5886, 0.6773, 0.5856, 0.6806, 0.5856, 0.679, 0.5886, 0.6773, 0.5639, 0.6762, 0.5609, 0.679, 0.5609, 0.6806, 0.5639, 0.6082, 0.5155, 0.6046, 0.5175, 0.6041, 0.5169, 0.6071, 0.5144, 0.6818, 0.5822, 0.6826, 0.5785, 0.686, 0.5786, 0.6851, 0.5822, 0.6116, 0.5137, 0.6082, 0.5155, 0.6071, 0.5144, 0.61, 0.5121, 0.6806, 0.5856, 0.6818, 0.5822, 0.6851, 0.5822, 0.6836, 0.5856, 0.6145, 0.5122, 0.6116, 0.5137, 0.61, 0.5121, 0.6125, 0.5101, 0.6145, 0.5565, 0.6169, 0.5579, 0.6145, 0.5604, 0.6125, 0.5586, 0.6169, 0.5109, 0.6145, 0.5122, 0.6125, 0.5101, 0.6145, 0.5085, 0.6116, 0.5548, 0.6145, 0.5565, 0.6125, 0.5586, 0.61, 0.5564, 0.6818, 0.5672, 0.6806, 0.5639, 0.6836, 0.5639, 0.6851, 0.5673, 0.6082, 0.5528, 0.6116, 0.5548, 0.61, 0.5564, 0.6071, 0.5539, 0.6826, 0.5709, 0.6818, 0.5672, 0.6851, 0.5673, 0.686, 0.5709, 0.6046, 0.5507, 0.6082, 0.5528, 0.6071, 0.5539, 0.6041, 0.5513, 0.6828, 0.5747, 0.6826, 0.5709, 0.686, 0.5709, 0.6863, 0.5747, 0.6046, 0.5175, 0.6009, 0.5196, 0.6041, 0.5169, 0.5769, 0.5757, 0.5769, 0.5764, 0.573, 0.5764, 0.5731, 0.5757, 0.6826, 0.5785, 0.6828, 0.5747, 0.6863, 0.5747, 0.686, 0.5786, 0.5811, 0.565, 0.5796, 0.5684, 0.5767, 0.5683, 0.5779, 0.5648, 0.6071, 0.5539, 0.61, 0.5564, 0.608, 0.5578, 0.6058, 0.5549, 0.5821, 0.5612, 0.5811, 0.565, 0.5779, 0.5648, 0.5786, 0.561, 0.6041, 0.5513, 0.6071, 0.5539, 0.6058, 0.5549, 0.6034, 0.5518, 0.5824, 0.5574, 0.5821, 0.5612, 0.5786, 0.561, 0.5789, 0.5572, 0.6041, 0.5169, 0.6009, 0.5196, 0.6034, 0.5165, 0.7086, 0.5189, 0.7086, 0.5183, 0.7125, 0.5183, 0.7125, 0.5189, 0.5821, 0.5536, 0.5824, 0.5574, 0.5789, 0.5572, 0.5786, 0.5534, 0.6071, 0.5144, 0.6041, 0.5169, 0.6034, 0.5165, 0.6058, 0.5134, 0.5811, 0.55, 0.5821, 0.5536, 0.5786, 0.5534, 0.5779, 0.5498, 0.61, 0.5121, 0.6071, 0.5144, 0.6058, 0.5134, 0.608, 0.5107, 0.5796, 0.5468, 0.5811, 0.55, 0.5779, 0.5498, 0.5767, 0.5466, 0.6125, 0.5101, 0.61, 0.5121, 0.608, 0.5107, 0.61, 0.5083, 0.6125, 0.5586, 0.6145, 0.5604, 0.6116, 0.5624, 0.61, 0.5603, 0.5796, 0.5684, 0.5776, 0.5716, 0.5751, 0.5714, 0.5767, 0.5683, 0.61, 0.5564, 0.6125, 0.5586, 0.61, 0.5603, 0.608, 0.5578, 0.5779, 0.5498, 0.5786, 0.5534, 0.5747, 0.5532, 0.5742, 0.5497, 0.608, 0.5107, 0.6058, 0.5134, 0.6043, 0.5128, 0.6058, 0.5097, 0.5767, 0.5466, 0.5779, 0.5498, 0.5742, 0.5497, 0.5734, 0.5465, 0.61, 0.5083, 0.608, 0.5107, 0.6058, 0.5097, 0.6072, 0.5071, 0.61, 0.5603, 0.6116, 0.5624, 0.6083, 0.5639, 0.6071, 0.5616, 0.5767, 0.5683, 0.5751, 0.5714, 0.5723, 0.5713, 0.5734, 0.5681, 0.608, 0.5578, 0.61, 0.5603, 0.6071, 0.5616, 0.6058, 0.5588, 0.5779, 0.5648, 0.5767, 0.5683, 0.5734, 0.5681, 0.5742, 0.5646, 0.6058, 0.5549, 0.608, 0.5578, 0.6058, 0.5588, 0.6043, 0.5556, 0.5786, 0.561, 0.5779, 0.5648, 0.5742, 0.5646, 0.5747, 0.5608, 0.6034, 0.5518, 0.6058, 0.5549, 0.6043, 0.5556, 0.6026, 0.5521, 0.5789, 0.5572, 0.5786, 0.561, 0.5747, 0.5608, 0.5749, 0.557, 0.6034, 0.5165, 0.6009, 0.5196, 0.6026, 0.5161, 0.7086, 0.5171, 0.7086, 0.5165, 0.7125, 0.5165, 0.7125, 0.5171, 0.5786, 0.5534, 0.5789, 0.5572, 0.5749, 0.557, 0.5747, 0.5532, 0.6058, 0.5134, 0.6034, 0.5165, 0.6026, 0.5161, 0.6043, 0.5128, 0.6043, 0.5556, 0.6058, 0.5588, 0.6034, 0.5594, 0.6026, 0.556, 0.5747, 0.5608, 0.5742, 0.5646, 0.5702, 0.5645, 0.5704, 0.5607, 0.6026, 0.5521, 0.6043, 0.5556, 0.6026, 0.556, 0.6017, 0.5524, 0.5749, 0.557, 0.5747, 0.5608, 0.5704, 0.5607, 0.5705, 0.5569, 0.6026, 0.5161, 0.6009, 0.5196, 0.6017, 0.5159, 0.7086, 0.5135, 0.7086, 0.5129, 0.7125, 0.5129, 0.7125, 0.5135, 0.5747, 0.5532, 0.5749, 0.557, 0.5705, 0.5569, 0.5704, 0.5531, 0.6043, 0.5128, 0.6026, 0.5161, 0.6017, 0.5159, 0.6026, 0.5123, 0.5742, 0.5497, 0.5747, 0.5532, 0.5704, 0.5531, 0.5702, 0.5496, 0.6058, 0.5097, 0.6043, 0.5128, 0.6026, 0.5123, 0.6034, 0.5091, 0.5734, 0.5465, 0.5742, 0.5497, 0.5702, 0.5496, 0.5698, 0.5464, 0.6072, 0.5071, 0.6058, 0.5097, 0.6034, 0.5091, 0.6041, 0.5063, 0.5723, 0.5437, 0.5734, 0.5465, 0.5698, 0.5464, 0.5692, 0.5437, 0.5734, 0.5681, 0.5723, 0.5713, 0.5692, 0.5712, 0.5698, 0.568, 0.6058, 0.5588, 0.6071, 0.5616, 0.6041, 0.5624, 0.6034, 0.5594, 0.5742, 0.5646, 0.5734, 0.5681, 0.5698, 0.568, 0.5702, 0.5645, 0.6034, 0.5091, 0.6026, 0.5123, 0.6009, 0.5122, 0.6009, 0.5089, 0.5698, 0.5464, 0.5702, 0.5496, 0.566, 0.5496, 0.566, 0.5464, 0.6041, 0.5063, 0.6034, 0.5091, 0.6009, 0.5089, 0.6009, 0.506, 0.5692, 0.5437, 0.5698, 0.5464, 0.566, 0.5464, 0.566, 0.5436, 0.5698, 0.568, 0.5692, 0.5712, 0.566, 0.5712, 0.566, 0.568, 0.6034, 0.5594, 0.6041, 0.5624, 0.6009, 0.5626, 0.6009, 0.5596, 0.5702, 0.5645, 0.5698, 0.568, 0.566, 0.568, 0.566, 0.5645, 0.6026, 0.556, 0.6034, 0.5594, 0.6009, 0.5596, 0.6009, 0.5561, 0.5704, 0.5607, 0.5702, 0.5645, 0.566, 0.5645, 0.566, 0.5607, 0.6017, 0.5524, 0.6026, 0.556, 0.6009, 0.5561, 0.6009, 0.5524, 0.5705, 0.5569, 0.5704, 0.5607, 0.566, 0.5607, 0.566, 0.5569, 0.6017, 0.5159, 0.6009, 0.5196, 0.6009, 0.5158, 0.577, 0.5764, 0.5771, 0.5757, 0.5809, 0.5757, 0.5809, 0.5764, 0.5704, 0.5531, 0.5705, 0.5569, 0.566, 0.5569, 0.566, 0.5531, 0.6026, 0.5123, 0.6017, 0.5159, 0.6009, 0.5158, 0.6009, 0.5122, 0.5702, 0.5496, 0.5704, 0.5531, 0.566, 0.5531, 0.566, 0.5496, 0.566, 0.5607, 0.566, 0.5645, 0.5618, 0.5645, 0.5616, 0.5607, 0.6009, 0.5524, 0.6009, 0.5561, 0.5991, 0.556, 0.6, 0.5524, 0.566, 0.5569, 0.566, 0.5607, 0.5616, 0.5607, 0.5615, 0.5569, 0.6009, 0.5158, 0.6009, 0.5196, 0.6, 0.5159, 0.7086, 0.5225, 0.7086, 0.5219, 0.7125, 0.5219, 0.7125, 0.5225, 0.566, 0.5531, 0.566, 0.5569, 0.5615, 0.5569, 0.5616, 0.5531, 0.6009, 0.5122, 0.6009, 0.5158, 0.6, 0.5159, 0.5991, 0.5123, 0.566, 0.5496, 0.566, 0.5531, 0.5616, 0.5531, 0.5618, 0.5496, 0.6009, 0.5089, 0.6009, 0.5122, 0.5991, 0.5123, 0.5983, 0.5091, 0.566, 0.5464, 0.566, 0.5496, 0.5618, 0.5496, 0.5622, 0.5464, 0.6009, 0.506, 0.6009, 0.5089, 0.5983, 0.5091, 0.5977, 0.5063, 0.566, 0.5436, 0.566, 0.5464, 0.5622, 0.5464, 0.5628, 0.5437, 0.566, 0.568, 0.566, 0.5712, 0.5628, 0.5712, 0.5622, 0.568, 0.6009, 0.5596, 0.6009, 0.5626, 0.5977, 0.5624, 0.5983, 0.5594, 0.566, 0.5645, 0.566, 0.568, 0.5622, 0.568, 0.5618, 0.5645, 0.6009, 0.5561, 0.6009, 0.5596, 0.5983, 0.5594, 0.5991, 0.556, 0.5622, 0.5464, 0.5618, 0.5496, 0.5578, 0.5497, 0.5586, 0.5465, 0.5977, 0.5063, 0.5983, 0.5091, 0.5959, 0.5097, 0.5946, 0.5071, 0.5628, 0.5437, 0.5622, 0.5464, 0.5586, 0.5465, 0.5597, 0.5437, 0.5622, 0.568, 0.5628, 0.5712, 0.5597, 0.5713, 0.5586, 0.5681, 0.5983, 0.5594, 0.5977, 0.5624, 0.5946, 0.5616, 0.5959, 0.5588, 0.5618, 0.5645, 0.5622, 0.568, 0.5586, 0.5681, 0.5578, 0.5646, 0.5991, 0.556, 0.5983, 0.5594, 0.5959, 0.5588, 0.5975, 0.5556, 0.5616, 0.5607, 0.5618, 0.5645, 0.5578, 0.5646, 0.5573, 0.5608, 0.6, 0.5524, 0.5991, 0.556, 0.5975, 0.5556, 0.5991, 0.5521, 0.5615, 0.5569, 0.5616, 0.5607, 0.5573, 0.5608, 0.5571, 0.557, 0.6, 0.5159, 0.6009, 0.5196, 0.5991, 0.5161, 0.5771, 0.5728, 0.577, 0.5721, 0.5809, 0.5721, 0.5809, 0.5728, 0.5616, 0.5531, 0.5615, 0.5569, 0.5571, 0.557, 0.5573, 0.5532, 0.5991, 0.5123, 0.6, 0.5159, 0.5991, 0.5161, 0.5975, 0.5128, 0.5618, 0.5496, 0.5616, 0.5531, 0.5573, 0.5532, 0.5578, 0.5497, 0.5983, 0.5091, 0.5991, 0.5123, 0.5975, 0.5128, 0.5959, 0.5097, 0.5991, 0.5521, 0.5975, 0.5556, 0.5959, 0.5549, 0.5983, 0.5518, 0.5571, 0.557, 0.5573, 0.5608, 0.5533, 0.561, 0.5531, 0.5572, 0.5991, 0.5161, 0.6009, 0.5196, 0.5983, 0.5165, 0.7086, 0.5157, 0.7086, 0.515, 0.7125, 0.515, 0.7125, 0.5157, 0.5573, 0.5532, 0.5571, 0.557, 0.5531, 0.5572, 0.5533, 0.5534, 0.5975, 0.5128, 0.5991, 0.5161, 0.5983, 0.5165, 0.5959, 0.5134, 0.5578, 0.5497, 0.5573, 0.5532, 0.5533, 0.5534, 0.5541, 0.5498, 0.5959, 0.5097, 0.5975, 0.5128, 0.5959, 0.5134, 0.5937, 0.5107, 0.5586, 0.5465, 0.5578, 0.5497, 0.5541, 0.5498, 0.5553, 0.5466, 0.5946, 0.5071, 0.5959, 0.5097, 0.5937, 0.5107, 0.5918, 0.5083, 0.5946, 0.5616, 0.5935, 0.5639, 0.5902, 0.5624, 0.5918, 0.5603, 0.5586, 0.5681, 0.5597, 0.5713, 0.5569, 0.5714, 0.5553, 0.5683, 0.5959, 0.5588, 0.5946, 0.5616, 0.5918, 0.5603, 0.5937, 0.5578, 0.5578, 0.5646, 0.5586, 0.5681, 0.5553, 0.5683, 0.5541, 0.5648, 0.5975, 0.5556, 0.5959, 0.5588, 0.5937, 0.5578, 0.5959, 0.5549, 0.5573, 0.5608, 0.5578, 0.5646, 0.5541, 0.5648, 0.5533, 0.561, 0.5918, 0.5603, 0.5902, 0.5624, 0.5872, 0.5604, 0.5893, 0.5586, 0.5553, 0.5683, 0.5569, 0.5714, 0.5544, 0.5716, 0.5523, 0.5684, 0.5937, 0.5578, 0.5918, 0.5603, 0.5893, 0.5586, 0.5917, 0.5564, 0.5541, 0.5648, 0.5553, 0.5683, 0.5523, 0.5684, 0.5508, 0.565, 0.5959, 0.5549, 0.5937, 0.5578, 0.5917, 0.5564, 0.5946, 0.5539, 0.5533, 0.561, 0.5541, 0.5648, 0.5508, 0.565, 0.5499, 0.5612, 0.5983, 0.5518, 0.5959, 0.5549, 0.5946, 0.5539, 0.5976, 0.5513, 0.5531, 0.5572, 0.5533, 0.561, 0.5499, 0.5612, 0.5496, 0.5574, 0.5983, 0.5165, 0.6009, 0.5196, 0.5977, 0.5169, 0.577, 0.5743, 0.577, 0.575, 0.5731, 0.575, 0.5731, 0.5743, 0.5533, 0.5534, 0.5531, 0.5572, 0.5496, 0.5574, 0.5499, 0.5536, 0.5959, 0.5134, 0.5983, 0.5165, 0.5977, 0.5169, 0.5946, 0.5144, 0.5541, 0.5498, 0.5533, 0.5534, 0.5499, 0.5536, 0.5508, 0.55, 0.5937, 0.5107, 0.5959, 0.5134, 0.5946, 0.5144, 0.5917, 0.5121, 0.5553, 0.5466, 0.5541, 0.5498, 0.5508, 0.55, 0.5523, 0.5468, 0.5918, 0.5083, 0.5937, 0.5107, 0.5917, 0.5121, 0.5893, 0.5101, 0.5977, 0.5169, 0.6009, 0.5196, 0.5971, 0.5175, 0.7086, 0.5204, 0.7086, 0.5197, 0.7125, 0.5197, 0.7125, 0.5204, 0.618, 0.5779, 0.6177, 0.5741, 0.6212, 0.5741, 0.6214, 0.5779, 0.5946, 0.5144, 0.5977, 0.5169, 0.5971, 0.5175, 0.5935, 0.5155, 0.6189, 0.5816, 0.618, 0.5779, 0.6214, 0.5779, 0.6222, 0.5816, 0.5917, 0.5121, 0.5946, 0.5144, 0.5935, 0.5155, 0.5901, 0.5137, 0.6204, 0.585, 0.6189, 0.5816, 0.6222, 0.5816, 0.6234, 0.585, 0.5893, 0.5101, 0.5917, 0.5121, 0.5901, 0.5137, 0.5872, 0.5122, 0.5893, 0.5586, 0.5872, 0.5604, 0.5848, 0.5579, 0.5872, 0.5565, 0.5872, 0.5085, 0.5893, 0.5101, 0.5872, 0.5122, 0.5848, 0.5109, 0.5917, 0.5564, 0.5893, 0.5586, 0.5872, 0.5565, 0.5901, 0.5548, 0.6189, 0.5666, 0.6204, 0.5632, 0.6234, 0.5632, 0.6222, 0.5666, 0.5946, 0.5539, 0.5917, 0.5564, 0.5901, 0.5548, 0.5935, 0.5528, 0.618, 0.5703, 0.6189, 0.5666, 0.6222, 0.5666, 0.6214, 0.5703, 0.5976, 0.5513, 0.5946, 0.5539, 0.5935, 0.5528, 0.5971, 0.5507, 0.6177, 0.5741, 0.618, 0.5703, 0.6214, 0.5703, 0.6212, 0.5741, 0.6234, 0.5632, 0.625, 0.5603, 0.6278, 0.5603, 0.6267, 0.5632, 0.5901, 0.5548, 0.5872, 0.5565, 0.5857, 0.5541, 0.589, 0.5529, 0.6222, 0.5666, 0.6234, 0.5632, 0.6267, 0.5632, 0.6259, 0.5666, 0.5935, 0.5528, 0.5901, 0.5548, 0.589, 0.5529, 0.5927, 0.5515, 0.6214, 0.5703, 0.6222, 0.5666, 0.6259, 0.5666, 0.6254, 0.5703, 0.5971, 0.5507, 0.5935, 0.5528, 0.5927, 0.5515, 0.5967, 0.5501, 0.6212, 0.5741, 0.6214, 0.5703, 0.6254, 0.5703, 0.6252, 0.5741, 0.5971, 0.5175, 0.6009, 0.5196, 0.5967, 0.5182, 0.5769, 0.5764, 0.5768, 0.577, 0.573, 0.577, 0.573, 0.5764, 0.6214, 0.5779, 0.6212, 0.5741, 0.6252, 0.5741, 0.6254, 0.5779, 0.5935, 0.5155, 0.5971, 0.5175, 0.5967, 0.5182, 0.5927, 0.5168, 0.6222, 0.5816, 0.6214, 0.5779, 0.6254, 0.5779, 0.6259, 0.5816, 0.5901, 0.5137, 0.5935, 0.5155, 0.5927, 0.5168, 0.589, 0.5156, 0.6234, 0.585, 0.6222, 0.5816, 0.6259, 0.5816, 0.6267, 0.585, 0.5872, 0.5122, 0.5901, 0.5137, 0.589, 0.5156, 0.5857, 0.5145, 0.625, 0.5879, 0.6234, 0.585, 0.6267, 0.585, 0.6278, 0.5879, 0.6254, 0.5779, 0.6252, 0.5741, 0.6295, 0.5741, 0.6296, 0.5779, 0.5927, 0.5168, 0.5967, 0.5182, 0.5964, 0.5189, 0.5921, 0.5182, 0.6259, 0.5816, 0.6254, 0.5779, 0.6296, 0.5779, 0.6299, 0.5816, 0.589, 0.5156, 0.5927, 0.5168, 0.5921, 0.5182, 0.5882, 0.5176, 0.6267, 0.585, 0.6259, 0.5816, 0.6299, 0.5816, 0.6303, 0.585, 0.5857, 0.5145, 0.589, 0.5156, 0.5882, 0.5176, 0.5848, 0.5171, 0.6278, 0.5879, 0.6267, 0.585, 0.6303, 0.585, 0.6309, 0.5879, 0.6267, 0.5632, 0.6278, 0.5603, 0.6309, 0.5603, 0.6303, 0.5632, 0.589, 0.5529, 0.5857, 0.5541, 0.5848, 0.5515, 0.5882, 0.5508, 0.6259, 0.5666, 0.6267, 0.5632, 0.6303, 0.5632, 0.6299, 0.5666, 0.5927, 0.5515, 0.589, 0.5529, 0.5882, 0.5508, 0.5921, 0.5501, 0.6254, 0.5703, 0.6259, 0.5666, 0.6299, 0.5666, 0.6296, 0.5703, 0.5967, 0.5501, 0.5927, 0.5515, 0.5921, 0.5501, 0.5964, 0.5494, 0.6252, 0.5741, 0.6254, 0.5703, 0.6296, 0.5703, 0.6295, 0.5741, 0.5967, 0.5182, 0.6009, 0.5196, 0.5964, 0.5189, 0.5769, 0.5721, 0.5769, 0.5728, 0.5731, 0.5728, 0.573, 0.5721, 0.5882, 0.5508, 0.5848, 0.5515, 0.5845, 0.5488, 0.588, 0.5487, 0.6299, 0.5666, 0.6303, 0.5632, 0.6341, 0.5632, 0.6341, 0.5666, 0.5921, 0.5501, 0.5882, 0.5508, 0.588, 0.5487, 0.592, 0.5487, 0.6296, 0.5703, 0.6299, 0.5666, 0.6341, 0.5666, 0.6341, 0.5703, 0.5964, 0.5494, 0.5921, 0.5501, 0.592, 0.5487, 0.5963, 0.5486, 0.6295, 0.5741, 0.6296, 0.5703, 0.6341, 0.5703, 0.6341, 0.5741, 0.5964, 0.5189, 0.6009, 0.5196, 0.5963, 0.5196, 0.5771, 0.5743, 0.5771, 0.5735, 0.5809, 0.5735, 0.5809, 0.5743, 0.6296, 0.5779, 0.6295, 0.5741, 0.6341, 0.5741, 0.6341, 0.5779, 0.5921, 0.5182, 0.5964, 0.5189, 0.5963, 0.5196, 0.592, 0.5197, 0.6299, 0.5816, 0.6296, 0.5779, 0.6341, 0.5779, 0.6341, 0.5816, 0.5882, 0.5176, 0.5921, 0.5182, 0.592, 0.5197, 0.588, 0.5197, 0.6303, 0.585, 0.6299, 0.5816, 0.6341, 0.5816, 0.6341, 0.585, 0.5848, 0.5171, 0.5882, 0.5176, 0.588, 0.5197, 0.5845, 0.5198, 0.6309, 0.5879, 0.6303, 0.585, 0.6341, 0.585, 0.6341, 0.5879, 0.6303, 0.5632, 0.6309, 0.5603, 0.6341, 0.5603, 0.6341, 0.5632, 0.592, 0.5197, 0.5963, 0.5196, 0.5964, 0.5204, 0.5921, 0.5211, 0.6341, 0.5816, 0.6341, 0.5779, 0.6385, 0.5779, 0.6383, 0.5816, 0.588, 0.5197, 0.592, 0.5197, 0.5921, 0.5211, 0.5882, 0.5219, 0.6341, 0.585, 0.6341, 0.5816, 0.6383, 0.5816, 0.6378, 0.585, 0.5845, 0.5198, 0.588, 0.5197, 0.5882, 0.5219, 0.5848, 0.5225, 0.6341, 0.5879, 0.6341, 0.585, 0.6378, 0.585, 0.6373, 0.5879, 0.6341, 0.5632, 0.6341, 0.5603, 0.6373, 0.5603, 0.6378, 0.5632, 0.588, 0.5487, 0.5845, 0.5488, 0.5848, 0.5461, 0.5882, 0.5466, 0.6341, 0.5666, 0.6341, 0.5632, 0.6378, 0.5632, 0.6383, 0.5666, 0.592, 0.5487, 0.588, 0.5487, 0.5882, 0.5466, 0.5921, 0.5472, 0.6341, 0.5703, 0.6341, 0.5666, 0.6383, 0.5666, 0.6385, 0.5703, 0.5963, 0.5486, 0.592, 0.5487, 0.5921, 0.5472, 0.5964, 0.5479, 0.6341, 0.5741, 0.6341, 0.5703, 0.6385, 0.5703, 0.6386, 0.5741, 0.5963, 0.5196, 0.6009, 0.5196, 0.5964, 0.5204, 0.7086, 0.5129, 0.7086, 0.5123, 0.7125, 0.5123, 0.7125, 0.5129, 0.6341, 0.5779, 0.6341, 0.5741, 0.6386, 0.5741, 0.6385, 0.5779, 0.6383, 0.5666, 0.6378, 0.5632, 0.6415, 0.5632, 0.6423, 0.5666, 0.5921, 0.5472, 0.5882, 0.5466, 0.589, 0.5446, 0.5927, 0.5458, 0.6385, 0.5703, 0.6383, 0.5666, 0.6423, 0.5666, 0.6428, 0.5703, 0.5964, 0.5479, 0.5921, 0.5472, 0.5927, 0.5458, 0.5967, 0.5472, 0.6386, 0.5741, 0.6385, 0.5703, 0.6428, 0.5703, 0.643, 0.5741, 0.5964, 0.5204, 0.6009, 0.5196, 0.5967, 0.5211, 0.7086, 0.5183, 0.7086, 0.5177, 0.7125, 0.5177, 0.7125, 0.5183, 0.6385, 0.5779, 0.6386, 0.5741, 0.643, 0.5741, 0.6428, 0.5779, 0.5921, 0.5211, 0.5964, 0.5204, 0.5967, 0.5211, 0.5927, 0.5225, 0.6383, 0.5816, 0.6385, 0.5779, 0.6428, 0.5779, 0.6423, 0.5816, 0.5882, 0.5219, 0.5921, 0.5211, 0.5927, 0.5225, 0.589, 0.5239, 0.6378, 0.585, 0.6383, 0.5816, 0.6423, 0.5816, 0.6415, 0.585, 0.5848, 0.5225, 0.5882, 0.5219, 0.589, 0.5239, 0.5857, 0.5251, 0.6373, 0.5879, 0.6378, 0.585, 0.6415, 0.585, 0.6404, 0.5879, 0.6378, 0.5632, 0.6373, 0.5603, 0.6404, 0.5603, 0.6415, 0.5632, 0.5882, 0.5466, 0.5848, 0.5461, 0.5857, 0.5435, 0.589, 0.5446, 0.6423, 0.5816, 0.6428, 0.5779, 0.6467, 0.5779, 0.646, 0.5816, 0.589, 0.5239, 0.5927, 0.5225, 0.5935, 0.5238, 0.5901, 0.5258, 0.6415, 0.585, 0.6423, 0.5816, 0.646, 0.5816, 0.6448, 0.585, 0.5857, 0.5251, 0.589, 0.5239, 0.5901, 0.5258, 0.5872, 0.5275, 0.6404, 0.5879, 0.6415, 0.585, 0.6448, 0.585, 0.6432, 0.5879, 0.6415, 0.5632, 0.6404, 0.5603, 0.6432, 0.5603, 0.6448, 0.5632, 0.589, 0.5446, 0.5857, 0.5435, 0.5872, 0.5411, 0.5901, 0.5427, 0.6423, 0.5666, 0.6415, 0.5632, 0.6448, 0.5632, 0.646, 0.5666, 0.5927, 0.5458, 0.589, 0.5446, 0.5901, 0.5427, 0.5935, 0.5445, 0.6428, 0.5703, 0.6423, 0.5666, 0.646, 0.5666, 0.6467, 0.5703, 0.5967, 0.5472, 0.5927, 0.5458, 0.5935, 0.5445, 0.5971, 0.5465, 0.643, 0.5741, 0.6428, 0.5703, 0.6467, 0.5703, 0.647, 0.5741, 0.5967, 0.5211, 0.6009, 0.5196, 0.5971, 0.5217, 0.577, 0.5721, 0.577, 0.5716, 0.5808, 0.5716, 0.5809, 0.5721, 0.6428, 0.5779, 0.643, 0.5741, 0.647, 0.5741, 0.6467, 0.5779, 0.5927, 0.5225, 0.5967, 0.5211, 0.5971, 0.5217, 0.5935, 0.5238, 0.5935, 0.5445, 0.5901, 0.5427, 0.5917, 0.541, 0.5946, 0.5434, 0.6467, 0.5703, 0.646, 0.5666, 0.6492, 0.5666, 0.6502, 0.5703, 0.5971, 0.5465, 0.5935, 0.5445, 0.5946, 0.5434, 0.5977, 0.5459, 0.647, 0.5741, 0.6467, 0.5703, 0.6502, 0.5703, 0.6505, 0.5741, 0.5971, 0.5217, 0.6009, 0.5196, 0.5977, 0.5223, 0.7086, 0.5165, 0.7086, 0.5157, 0.7125, 0.5157, 0.7125, 0.5165, 0.6467, 0.5779, 0.647, 0.5741, 0.6505, 0.5741, 0.6502, 0.5779, 0.5935, 0.5238, 0.5971, 0.5217, 0.5977, 0.5223, 0.5946, 0.525, 0.646, 0.5816, 0.6467, 0.5779, 0.6502, 0.5779, 0.6492, 0.5816, 0.5901, 0.5258, 0.5935, 0.5238, 0.5946, 0.525, 0.5917, 0.5274, 0.6448, 0.585, 0.646, 0.5816, 0.6492, 0.5816, 0.6477, 0.585, 0.5872, 0.5275, 0.5901, 0.5258, 0.5917, 0.5274, 0.5893, 0.5296, 0.5872, 0.5411, 0.5848, 0.5399, 0.5872, 0.5374, 0.5893, 0.539, 0.5848, 0.529, 0.5872, 0.5275, 0.5893, 0.5296, 0.5872, 0.5315, 0.5901, 0.5427, 0.5872, 0.5411, 0.5893, 0.539, 0.5917, 0.541, 0.646, 0.5666, 0.6448, 0.5632, 0.6477, 0.5632, 0.6492, 0.5666, 0.5165, 0.5677, 0.515, 0.5642, 0.5182, 0.5639, 0.5194, 0.5675, 0.5893, 0.5296, 0.5917, 0.5274, 0.5937, 0.5288, 0.5918, 0.5313, 0.5185, 0.5708, 0.5165, 0.5677, 0.5194, 0.5675, 0.521, 0.5706, 0.5872, 0.5315, 0.5893, 0.5296, 0.5918, 0.5313, 0.5902, 0.5335, 0.5917, 0.541, 0.5893, 0.539, 0.5918, 0.5373, 0.5937, 0.5397, 0.515, 0.5493, 0.5165, 0.546, 0.5194, 0.5458, 0.5182, 0.549, 0.5946, 0.5434, 0.5917, 0.541, 0.5937, 0.5397, 0.5959, 0.5424, 0.514, 0.5528, 0.515, 0.5493, 0.5182, 0.549, 0.5175, 0.5526, 0.5977, 0.5459, 0.5946, 0.5434, 0.5959, 0.5424, 0.5983, 0.5454, 0.5137, 0.5566, 0.514, 0.5528, 0.5175, 0.5526, 0.5172, 0.5564, 0.5977, 0.5223, 0.6009, 0.5196, 0.5983, 0.5228, 0.5769, 0.5728, 0.577, 0.5735, 0.5731, 0.5735, 0.5731, 0.5728, 0.514, 0.5604, 0.5137, 0.5566, 0.5172, 0.5564, 0.5175, 0.5602, 0.5946, 0.525, 0.5977, 0.5223, 0.5983, 0.5228, 0.5959, 0.5259, 0.515, 0.5642, 0.514, 0.5604, 0.5175, 0.5602, 0.5182, 0.5639, 0.5917, 0.5274, 0.5946, 0.525, 0.5959, 0.5259, 0.5937, 0.5288, 0.5983, 0.5454, 0.5959, 0.5424, 0.5975, 0.5417, 0.5991, 0.5451, 0.5172, 0.5564, 0.5175, 0.5526, 0.5214, 0.5524, 0.5213, 0.5562, 0.5983, 0.5228, 0.6009, 0.5196, 0.5991, 0.5231, 0.7086, 0.5219, 0.7086, 0.5211, 0.7125, 0.5211, 0.7125, 0.5219, 0.5175, 0.5602, 0.5172, 0.5564, 0.5213, 0.5562, 0.5214, 0.56, 0.5959, 0.5259, 0.5983, 0.5228, 0.5991, 0.5231, 0.5975, 0.5266, 0.5182, 0.5639, 0.5175, 0.5602, 0.5214, 0.56, 0.5219, 0.5638, 0.5937, 0.5288, 0.5959, 0.5259, 0.5975, 0.5266, 0.5959, 0.5298, 0.5194, 0.5675, 0.5182, 0.5639, 0.5219, 0.5638, 0.5228, 0.5673, 0.5918, 0.5313, 0.5937, 0.5288, 0.5959, 0.5298, 0.5946, 0.5326, 0.521, 0.5706, 0.5194, 0.5675, 0.5228, 0.5673, 0.5239, 0.5705, 0.5902, 0.5335, 0.5918, 0.5313, 0.5946, 0.5326, 0.5935, 0.535, 0.5937, 0.5397, 0.5918, 0.5373, 0.5946, 0.536, 0.5959, 0.5387, 0.5182, 0.549, 0.5194, 0.5458, 0.5228, 0.5457, 0.5219, 0.5489, 0.5959, 0.5424, 0.5937, 0.5397, 0.5959, 0.5387, 0.5975, 0.5417, 0.5175, 0.5526, 0.5182, 0.549, 0.5219, 0.5489, 0.5214, 0.5524, 0.5946, 0.5326, 0.5959, 0.5298, 0.5983, 0.5304, 0.5977, 0.5334, 0.5239, 0.5705, 0.5228, 0.5673, 0.5264, 0.5672, 0.5269, 0.5704, 0.5228, 0.5457, 0.5239, 0.543, 0.5269, 0.5429, 0.5264, 0.5456, 0.5959, 0.5387, 0.5946, 0.536, 0.5977, 0.5352, 0.5983, 0.5381, 0.5219, 0.5489, 0.5228, 0.5457, 0.5264, 0.5456, 0.526, 0.5488, 0.5975, 0.5417, 0.5959, 0.5387, 0.5983, 0.5381, 0.5991, 0.5413, 0.5214, 0.5524, 0.5219, 0.5489, 0.526, 0.5488, 0.5257, 0.5523, 0.5991, 0.5451, 0.5975, 0.5417, 0.5991, 0.5413, 0.6, 0.5449, 0.5213, 0.5562, 0.5214, 0.5524, 0.5257, 0.5523, 0.5256, 0.556, 0.5991, 0.5231, 0.6009, 0.5196, 0.6, 0.5234, 0.5771, 0.5757, 0.5771, 0.575, 0.5809, 0.575, 0.5809, 0.5757, 0.5214, 0.56, 0.5213, 0.5562, 0.5256, 0.556, 0.5257, 0.5599, 0.5975, 0.5266, 0.5991, 0.5231, 0.6, 0.5234, 0.5991, 0.527, 0.5219, 0.5638, 0.5214, 0.56, 0.5257, 0.5599, 0.526, 0.5636, 0.5959, 0.5298, 0.5975, 0.5266, 0.5991, 0.527, 0.5983, 0.5304, 0.5228, 0.5673, 0.5219, 0.5638, 0.526, 0.5636, 0.5264, 0.5672, 0.5256, 0.556, 0.5257, 0.5523, 0.5301, 0.5523, 0.5301, 0.556, 0.6, 0.5234, 0.6009, 0.5196, 0.6009, 0.5234, 0.577, 0.575, 0.5769, 0.5757, 0.5731, 0.5757, 0.5731, 0.575, 0.5257, 0.5599, 0.5256, 0.556, 0.5301, 0.556, 0.5301, 0.5598, 0.5991, 0.527, 0.6, 0.5234, 0.6009, 0.5234, 0.6009, 0.5272, 0.526, 0.5636, 0.5257, 0.5599, 0.5301, 0.5598, 0.5301, 0.5636, 0.5983, 0.5304, 0.5991, 0.527, 0.6009, 0.5272, 0.6009, 0.5306, 0.5264, 0.5672, 0.526, 0.5636, 0.5301, 0.5636, 0.5301, 0.5672, 0.5977, 0.5334, 0.5983, 0.5304, 0.6009, 0.5306, 0.6009, 0.5337, 0.5269, 0.5704, 0.5264, 0.5672, 0.5301, 0.5672, 0.5301, 0.5704, 0.5264, 0.5456, 0.5269, 0.5429, 0.5301, 0.5429, 0.5301, 0.5455, 0.5983, 0.5381, 0.5977, 0.5352, 0.6009, 0.535, 0.6009, 0.5379, 0.526, 0.5488, 0.5264, 0.5456, 0.5301, 0.5455, 0.5301, 0.5487, 0.5991, 0.5413, 0.5983, 0.5381, 0.6009, 0.5379, 0.6009, 0.5412, 0.5257, 0.5523, 0.526, 0.5488, 0.5301, 0.5487, 0.5301, 0.5523, 0.6, 0.5449, 0.5991, 0.5413, 0.6009, 0.5412, 0.6009, 0.5448, 0.5301, 0.5704, 0.5301, 0.5672, 0.5339, 0.5672, 0.5333, 0.5704, 0.5301, 0.5455, 0.5301, 0.5429, 0.5333, 0.5429, 0.5339, 0.5456, 0.6009, 0.5379, 0.6009, 0.535, 0.6041, 0.5352, 0.6034, 0.5381, 0.5301, 0.5487, 0.5301, 0.5455, 0.5339, 0.5456, 0.5343, 0.5488, 0.6009, 0.5412, 0.6009, 0.5379, 0.6034, 0.5381, 0.6026, 0.5413, 0.5301, 0.5523, 0.5301, 0.5487, 0.5343, 0.5488, 0.5346, 0.5523, 0.6009, 0.5448, 0.6009, 0.5412, 0.6026, 0.5413, 0.6017, 0.5449, 0.5301, 0.556, 0.5301, 0.5523, 0.5346, 0.5523, 0.5347, 0.556, 0.6009, 0.5234, 0.6009, 0.5196, 0.6017, 0.5234, 0.5771, 0.5735, 0.5771, 0.5728, 0.5809, 0.5728, 0.5809, 0.5735, 0.5301, 0.5598, 0.5301, 0.556, 0.5347, 0.556, 0.5346, 0.5599, 0.6009, 0.5272, 0.6009, 0.5234, 0.6017, 0.5234, 0.6026, 0.527, 0.5301, 0.5636, 0.5301, 0.5598, 0.5346, 0.5599, 0.5343, 0.5636, 0.6009, 0.5306, 0.6009, 0.5272, 0.6026, 0.527, 0.6034, 0.5304, 0.5301, 0.5672, 0.5301, 0.5636, 0.5343, 0.5636, 0.5339, 0.5672, 0.6009, 0.5337, 0.6009, 0.5306, 0.6034, 0.5304, 0.6041, 0.5334, 0.6017, 0.5234, 0.6009, 0.5196, 0.6026, 0.5231, 0.7086, 0.5143, 0.7086, 0.5135, 0.7125, 0.5135, 0.7125, 0.5143, 0.5346, 0.5599, 0.5347, 0.556, 0.539, 0.5562, 0.5388, 0.56, 0.6026, 0.527, 0.6017, 0.5234, 0.6026, 0.5231, 0.6043, 0.5266, 0.5343, 0.5636, 0.5346, 0.5599, 0.5388, 0.56, 0.5383, 0.5638, 0.6034, 0.5304, 0.6026, 0.527, 0.6043, 0.5266, 0.6058, 0.5298, 0.5339, 0.5672, 0.5343, 0.5636, 0.5383, 0.5638, 0.5375, 0.5673, 0.6041, 0.5334, 0.6034, 0.5304, 0.6058, 0.5298, 0.6071, 0.5326, 0.5333, 0.5704, 0.5339, 0.5672, 0.5375, 0.5673, 0.5364, 0.5705, 0.5339, 0.5456, 0.5333, 0.5429, 0.5364, 0.543, 0.5375, 0.5457, 0.6034, 0.5381, 0.6041, 0.5352, 0.6072, 0.536, 0.6058, 0.5387, 0.5343, 0.5488, 0.5339, 0.5456, 0.5375, 0.5457, 0.5383, 0.5489, 0.6026, 0.5413, 0.6034, 0.5381, 0.6058, 0.5387, 0.6043, 0.5417, 0.5346, 0.5523, 0.5343, 0.5488, 0.5383, 0.5489, 0.5388, 0.5524, 0.6017, 0.5449, 0.6026, 0.5413, 0.6043, 0.5417, 0.6026, 0.5451, 0.5347, 0.556, 0.5346, 0.5523, 0.5388, 0.5524, 0.539, 0.5562, 0.6083, 0.535, 0.6071, 0.5326, 0.61, 0.5313, 0.6116, 0.5335, 0.6058, 0.5387, 0.6072, 0.536, 0.61, 0.5373, 0.608, 0.5397, 0.5383, 0.5489, 0.5375, 0.5457, 0.5409, 0.5458, 0.542, 0.549, 0.6043, 0.5417, 0.6058, 0.5387, 0.608, 0.5397, 0.6058, 0.5424, 0.5388, 0.5524, 0.5383, 0.5489, 0.542, 0.549, 0.5428, 0.5526, 0.6026, 0.5451, 0.6043, 0.5417, 0.6058, 0.5424, 0.6034, 0.5454, 0.539, 0.5562, 0.5388, 0.5524, 0.5428, 0.5526, 0.543, 0.5564, 0.6026, 0.5231, 0.6009, 0.5196, 0.6034, 0.5228, 0.7086, 0.5197, 0.7086, 0.5189, 0.7125, 0.5189, 0.7125, 0.5197, 0.5388, 0.56, 0.539, 0.5562, 0.543, 0.5564, 0.5428, 0.5602, 0.6043, 0.5266, 0.6026, 0.5231, 0.6034, 0.5228, 0.6058, 0.5259, 0.5383, 0.5638, 0.5388, 0.56, 0.5428, 0.5602, 0.542, 0.5639, 0.6058, 0.5298, 0.6043, 0.5266, 0.6058, 0.5259, 0.608, 0.5288, 0.5375, 0.5673, 0.5383, 0.5638, 0.542, 0.5639, 0.5409, 0.5675, 0.6071, 0.5326, 0.6058, 0.5298, 0.608, 0.5288, 0.61, 0.5313, 0.5364, 0.5705, 0.5375, 0.5673, 0.5409, 0.5675, 0.5393, 0.5706, 0.5428, 0.5602, 0.543, 0.5564, 0.5465, 0.5566, 0.5462, 0.5604, 0.6058, 0.5259, 0.6034, 0.5228, 0.6041, 0.5223, 0.6071, 0.525, 0.542, 0.5639, 0.5428, 0.5602, 0.5462, 0.5604, 0.5453, 0.5642, 0.608, 0.5288, 0.6058, 0.5259, 0.6071, 0.525, 0.61, 0.5274, 0.5409, 0.5675, 0.542, 0.5639, 0.5453, 0.5642, 0.5438, 0.5677, 0.61, 0.5313, 0.608, 0.5288, 0.61, 0.5274, 0.6125, 0.5296, 0.5393, 0.5706, 0.5409, 0.5675, 0.5438, 0.5677, 0.5417, 0.5708, 0.6116, 0.5335, 0.61, 0.5313, 0.6125, 0.5296, 0.6145, 0.5315, 0.608, 0.5397, 0.61, 0.5373, 0.6125, 0.539, 0.61, 0.541, 0.542, 0.549, 0.5409, 0.5458, 0.5438, 0.546, 0.5453, 0.5493, 0.6058, 0.5424, 0.608, 0.5397, 0.61, 0.541, 0.6071, 0.5434, 0.5428, 0.5526, 0.542, 0.549, 0.5453, 0.5493, 0.5462, 0.5528, 0.6034, 0.5454, 0.6058, 0.5424, 0.6071, 0.5434, 0.6041, 0.5459, 0.543, 0.5564, 0.5428, 0.5526, 0.5462, 0.5528, 0.5465, 0.5566, 0.6034, 0.5228, 0.6009, 0.5196, 0.6041, 0.5223, 0.7086, 0.5177, 0.7086, 0.5171, 0.7125, 0.5171, 0.7125, 0.5177, 0.61, 0.541, 0.6125, 0.539, 0.6145, 0.5411, 0.6116, 0.5427, 0.6548, 0.5673, 0.6563, 0.5639, 0.6592, 0.5639, 0.658, 0.5672, 0.6071, 0.5434, 0.61, 0.541, 0.6116, 0.5427, 0.6082, 0.5445, 0.6538, 0.5709, 0.6548, 0.5673, 0.658, 0.5672, 0.6573, 0.5709, 0.6041, 0.5459, 0.6071, 0.5434, 0.6082, 0.5445, 0.6046, 0.5465, 0.6535, 0.5747, 0.6538, 0.5709, 0.6573, 0.5709, 0.657, 0.5747, 0.6041, 0.5223, 0.6009, 0.5196, 0.6046, 0.5217, 0.5768, 0.5716, 0.5769, 0.5721, 0.573, 0.5721, 0.573, 0.5716, 0.6538, 0.5786, 0.6535, 0.5747, 0.657, 0.5747, 0.6573, 0.5785, 0.6071, 0.525, 0.6041, 0.5223, 0.6046, 0.5217, 0.6082, 0.5238, 0.6548, 0.5822, 0.6538, 0.5786, 0.6573, 0.5785, 0.658, 0.5822, 0.61, 0.5274, 0.6071, 0.525, 0.6082, 0.5238, 0.6116, 0.5258, 0.6563, 0.5856, 0.6548, 0.5822, 0.658, 0.5822, 0.6592, 0.5856, 0.6125, 0.5296, 0.61, 0.5274, 0.6116, 0.5258, 0.6145, 0.5275, 0.6125, 0.539, 0.6145, 0.5374, 0.6169, 0.5399, 0.6145, 0.5411, 0.6145, 0.5315, 0.6125, 0.5296, 0.6145, 0.5275, 0.6169, 0.529, 0.658, 0.5822, 0.6573, 0.5785, 0.6612, 0.5785, 0.6617, 0.5822, 0.6116, 0.5258, 0.6082, 0.5238, 0.6091, 0.5225, 0.6128, 0.5239, 0.6592, 0.5856, 0.658, 0.5822, 0.6617, 0.5822, 0.6625, 0.5856, 0.6145, 0.5275, 0.6116, 0.5258, 0.6128, 0.5239, 0.616, 0.5251, 0.6608, 0.5886, 0.6592, 0.5856, 0.6625, 0.5856, 0.6636, 0.5886, 0.6592, 0.5639, 0.6608, 0.5609, 0.6636, 0.5609, 0.6625, 0.5639, 0.6116, 0.5427, 0.6145, 0.5411, 0.616, 0.5435, 0.6128, 0.5446, 0.658, 0.5672, 0.6592, 0.5639, 0.6625, 0.5639, 0.6617, 0.5672, 0.6082, 0.5445, 0.6116, 0.5427, 0.6128, 0.5446, 0.6091, 0.5458, 0.6573, 0.5709, 0.658, 0.5672, 0.6617, 0.5672, 0.6612, 0.5709, 0.6046, 0.5465, 0.6082, 0.5445, 0.6091, 0.5458, 0.605, 0.5472, 0.657, 0.5747, 0.6573, 0.5709, 0.6612, 0.5709, 0.661, 0.5747, 0.6046, 0.5217, 0.6009, 0.5196, 0.605, 0.5211, 0.577, 0.5735, 0.577, 0.5743, 0.5731, 0.5743, 0.5731, 0.5735, 0.6573, 0.5785, 0.657, 0.5747, 0.661, 0.5747, 0.6612, 0.5785, 0.6082, 0.5238, 0.6046, 0.5217, 0.605, 0.5211, 0.6091, 0.5225, 0.6091, 0.5458, 0.6128, 0.5446, 0.6135, 0.5466, 0.6096, 0.5472, 0.6612, 0.5709, 0.6617, 0.5672, 0.6657, 0.5672, 0.6655, 0.5709, 0.605, 0.5472, 0.6091, 0.5458, 0.6096, 0.5472, 0.6053, 0.5479, 0.661, 0.5747, 0.6612, 0.5709, 0.6655, 0.5709, 0.6654, 0.5747, 0.605, 0.5211, 0.6009, 0.5196, 0.6053, 0.5204, 0.7086, 0.5231, 0.7086, 0.5225, 0.7125, 0.5225, 0.7125, 0.5231, 0.6612, 0.5785, 0.661, 0.5747, 0.6654, 0.5747, 0.6655, 0.5785, 0.6091, 0.5225, 0.605, 0.5211, 0.6053, 0.5204, 0.6096, 0.5211, 0.6617, 0.5822, 0.6612, 0.5785, 0.6655, 0.5785, 0.6657, 0.5822, 0.6128, 0.5239, 0.6091, 0.5225, 0.6096, 0.5211, 0.6135, 0.5219, 0.6625, 0.5856, 0.6617, 0.5822, 0.6657, 0.5822, 0.6662, 0.5856, 0.616, 0.5251, 0.6128, 0.5239, 0.6135, 0.5219, 0.617, 0.5225, 0.6636, 0.5886, 0.6625, 0.5856, 0.6662, 0.5856, 0.6667, 0.5886, 0.6625, 0.5639, 0.6636, 0.5609, 0.6667, 0.5609, 0.6662, 0.5639, 0.6128, 0.5446, 0.616, 0.5435, 0.617, 0.5461, 0.6135, 0.5466, 0.6617, 0.5672, 0.6625, 0.5639, 0.6662, 0.5639, 0.6657, 0.5672, 0.6135, 0.5219, 0.6096, 0.5211, 0.6097, 0.5197, 0.6138, 0.5197, 0.6662, 0.5856, 0.6657, 0.5822, 0.6699, 0.5822, 0.6699, 0.5856, 0.617, 0.5225, 0.6135, 0.5219, 0.6138, 0.5197, 0.6173, 0.5198, 0.6667, 0.5886, 0.6662, 0.5856, 0.6699, 0.5856, 0.6699, 0.5886, 0.6662, 0.5639, 0.6667, 0.5609, 0.6699, 0.5609, 0.6699, 0.5639, 0.6135, 0.5466, 0.617, 0.5461, 0.6173, 0.5488, 0.6138, 0.5487, 0.6657, 0.5672, 0.6662, 0.5639, 0.6699, 0.5639, 0.6699, 0.5672, 0.6096, 0.5472, 0.6135, 0.5466, 0.6138, 0.5487, 0.6097, 0.5487, 0.6655, 0.5709, 0.6657, 0.5672, 0.6699, 0.5672, 0.6699, 0.5709, 0.6053, 0.5479, 0.6096, 0.5472, 0.6097, 0.5487, 0.6054, 0.5486, 0.6654, 0.5747, 0.6655, 0.5709, 0.6699, 0.5709, 0.6699, 0.5747, 0.6053, 0.5204, 0.6009, 0.5196, 0.6054, 0.5196, 0.577, 0.577, 0.577, 0.5764, 0.5809, 0.5764, 0.5808, 0.577, 0.6655, 0.5785, 0.6654, 0.5747, 0.6699, 0.5747, 0.6699, 0.5785, 0.6096, 0.5211, 0.6053, 0.5204, 0.6054, 0.5196, 0.6097, 0.5197, 0.6657, 0.5822, 0.6655, 0.5785, 0.6699, 0.5785, 0.6699, 0.5822, 0.5651, 0.5754, 0.5646, 0.5792, 0.5638, 0.579, 0.5651, 0.5754, 0.5638, 0.579, 0.563, 0.5787, 0.5651, 0.5754, 0.563, 0.5787, 0.5622, 0.5783, 0.5651, 0.5754, 0.5622, 0.5783, 0.5616, 0.5778, 0.5651, 0.5754, 0.5616, 0.5778, 0.5611, 0.5772, 0.5651, 0.5754, 0.5611, 0.5772, 0.5608, 0.5765, 0.5651, 0.5754, 0.5608, 0.5765, 0.5606, 0.5757, 0.5651, 0.5754, 0.5606, 0.5757, 0.5606, 0.575, 0.5651, 0.5754, 0.5606, 0.575, 0.5608, 0.5742, 0.5651, 0.5754, 0.5608, 0.5742, 0.5611, 0.5736, 0.5651, 0.5754, 0.5611, 0.5736, 0.5616, 0.5729, 0.5651, 0.5754, 0.5616, 0.5729, 0.5622, 0.5724, 0.5651, 0.5754, 0.5622, 0.5724, 0.563, 0.572, 0.5651, 0.5754, 0.563, 0.572, 0.5638, 0.5717, 0.5651, 0.5754, 0.5638, 0.5717, 0.5646, 0.5716, 0.5651, 0.5754, 0.5646, 0.5716, 0.5655, 0.5716, 0.5651, 0.5754, 0.5655, 0.5716, 0.5664, 0.5717, 0.5651, 0.5754, 0.5664, 0.5717, 0.5672, 0.572, 0.5651, 0.5754, 0.5672, 0.572, 0.568, 0.5724, 0.5651, 0.5754, 0.568, 0.5724, 0.5686, 0.5729, 0.5651, 0.5754, 0.5686, 0.5729, 0.5691, 0.5736, 0.5651, 0.5754, 0.5691, 0.5736, 0.5694, 0.5742, 0.5651, 0.5754, 0.5694, 0.5742, 0.5696, 0.575, 0.5651, 0.5754, 0.5696, 0.575, 0.5696, 0.5757, 0.5651, 0.5754, 0.5696, 0.5757, 0.5694, 0.5765, 0.5651, 0.5754, 0.5694, 0.5765, 0.5691, 0.5772, 0.5651, 0.5754, 0.5691, 0.5772, 0.5686, 0.5778, 0.5651, 0.5754, 0.5686, 0.5778, 0.568, 0.5783, 0.5651, 0.5754, 0.568, 0.5783, 0.5672, 0.5787, 0.5651, 0.5754, 0.5672, 0.5787, 0.5664, 0.579, 0.5651, 0.5754, 0.5664, 0.579, 0.5655, 0.5792, 0.5651, 0.5754, 0.5655, 0.5792, 0.5646, 0.5792, 0.6843, 0.4339, 0.6944, 0.4432, 0.6852, 0.4628, 0.6693, 0.481, 0.6528, 0.4666, 0.6374, 0.4513, 0.6603, 0.4397, 0.7302, 0.4513, 0.7144, 0.4513, 0.7152, 0.4208, 0.731, 0.4208, 0.7283, 0.4748, 0.7161, 0.4748, 0.7161, 0.4622, 0.7283, 0.4622, 0.6866, 0.5558, 0.663, 0.555, 0.6664, 0.5331, 0.6884, 0.5339, 0.6288, 0.5011, 0.6524, 0.5008, 0.6535, 0.5228, 0.6315, 0.5231, 0.6745, 0.4267, 0.6625, 0.4346, 0.6335, 0.4252, 0.6351, 0.4156, 0.5227, 0.4519, 0.5308, 0.4413, 0.5566, 0.4443, 0.5813, 0.4526, 0.569, 0.4697, 0.5554, 0.4862, 0.5365, 0.4705, 0.6326, 0.4958, 0.6484, 0.4956, 0.6524, 0.5008, 0.6288, 0.5011, 0.6825, 0.5609, 0.6666, 0.5604, 0.663, 0.555, 0.6866, 0.5558, 0.5395, 0.4331, 0.5528, 0.4392, 0.5566, 0.4443, 0.5308, 0.4413, 0.7302, 0.4857, 0.7144, 0.4857, 0.7161, 0.4748, 0.7283, 0.4748, 0.7144, 0.4513, 0.7302, 0.4513, 0.7283, 0.4622, 0.7161, 0.4622, 0.7019, 0.4522, 0.6915, 0.4614, 0.6852, 0.4628, 0.6944, 0.4432, 0.5293, 0.4696, 0.5173, 0.4619, 0.5227, 0.4519, 0.5365, 0.4705, 0.6625, 0.4346, 0.6745, 0.4267, 0.6843, 0.4339, 0.6603, 0.4397, 0.7086, 0.5106, 0.7086, 0.4973, 0.712, 0.4956, 0.712, 0.5123, 0.7144, 0.4857, 0.7302, 0.4857, 0.731, 0.5162, 0.7152, 0.5162, 0.7042, 0.5783, 0.6884, 0.5785, 0.6884, 0.5552, 0.7042, 0.5549, 0.5528, 0.4392, 0.5395, 0.4331, 0.5762, 0.4168, 0.5796, 0.4261, 0.5146, 0.4968, 0.5261, 0.4957, 0.5281, 0.4986, 0.5137, 0.5, 0.7042, 0.5549, 0.72, 0.5552, 0.72, 0.5785, 0.7042, 0.5782, 0.6915, 0.4614, 0.7019, 0.4522, 0.7112, 0.4863, 0.6997, 0.4867, 0.5173, 0.4619, 0.5293, 0.4696, 0.5261, 0.4957, 0.5146, 0.4968, 0.5276, 0.5426, 0.5327, 0.5183, 0.5454, 0.5185, 0.5496, 0.5429, 0.6528, 0.4666, 0.6693, 0.481, 0.6447, 0.4956, 0.6356, 0.4872, 0.6315, 0.5231, 0.6535, 0.5228, 0.6494, 0.5478, 0.6366, 0.548, 0.6374, 0.4513, 0.6528, 0.4666, 0.6267, 0.4789, 0.6177, 0.4705, 0.6884, 0.5339, 0.6664, 0.5331, 0.6723, 0.5083, 0.685, 0.5087, 0.5554, 0.4862, 0.569, 0.4697, 0.5891, 0.4874, 0.5818, 0.4969, 0.569, 0.4697, 0.5813, 0.4526, 0.6037, 0.4685, 0.5963, 0.478, 0.5625, 0.5068, 0.5845, 0.506, 0.5811, 0.5305, 0.5683, 0.5309, 0.5818, 0.4969, 0.5891, 0.4874, 0.5972, 0.4884, 0.5862, 0.5027, 0.5331, 0.5736, 0.5331, 0.585, 0.5137, 0.5878, 0.5137, 0.5708, 0.632, 0.4139, 0.63, 0.4259, 0.6229, 0.425, 0.6249, 0.413, 0.6351, 0.4156, 0.6335, 0.4252, 0.63, 0.4259, 0.632, 0.4139, 0.5796, 0.4261, 0.5762, 0.4168, 0.5793, 0.4148, 0.5836, 0.4264, 0.7152, 0.5162, 0.731, 0.5162, 0.733, 0.5193, 0.7133, 0.5193, 0.7198, 0.5257, 0.7198, 0.5424, 0.7086, 0.5424, 0.7086, 0.5257, 0.5836, 0.4264, 0.5793, 0.4148, 0.5861, 0.413, 0.5904, 0.4246, 0.7133, 0.5193, 0.733, 0.5193, 0.7332, 0.5239, 0.7135, 0.5239, 0.5496, 0.5882, 0.5496, 0.5716, 0.5551, 0.5717, 0.5551, 0.5884, 0.6985, 0.4896, 0.7129, 0.4891, 0.7133, 0.4951, 0.6989, 0.4956, 0.731, 0.4208, 0.7152, 0.4208, 0.7133, 0.4177, 0.733, 0.4177, 0.6997, 0.4867, 0.7112, 0.4863, 0.7129, 0.4891, 0.6985, 0.4896, 0.573, 0.5732, 0.573, 0.5866, 0.5696, 0.5882, 0.5696, 0.5716, 0.615, 0.5639, 0.615, 0.5806, 0.6038, 0.5806, 0.6038, 0.5639, 0.5606, 0.5716, 0.5606, 0.5882, 0.5551, 0.5884, 0.5551, 0.5717, 0.5137, 0.5, 0.5281, 0.4986, 0.5289, 0.5046, 0.5145, 0.506, 0.733, 0.4177, 0.7133, 0.4177, 0.7135, 0.413, 0.7332, 0.413, 0.5862, 0.5027, 0.5972, 0.4884, 0.6032, 0.4917, 0.5922, 0.506, 0.5473, 0.5708, 0.5473, 0.5878, 0.5402, 0.5878, 0.5402, 0.5708, 0.5683, 0.5309, 0.5811, 0.5305, 0.5842, 0.5364, 0.5496, 0.5376, 0.6038, 0.5668, 0.6038, 0.5781, 0.5845, 0.581, 0.5845, 0.5639, 0.5454, 0.5185, 0.5327, 0.5183, 0.5137, 0.512, 0.5495, 0.5125, 0.6366, 0.548, 0.6494, 0.5478, 0.6534, 0.5538, 0.6177, 0.5542, 0.5963, 0.478, 0.6037, 0.4685, 0.6117, 0.4695, 0.6007, 0.4838, 0.685, 0.5087, 0.6723, 0.5083, 0.6535, 0.5016, 0.6881, 0.5028, 0.7086, 0.5257, 0.7086, 0.5549, 0.6884, 0.5549, 0.6884, 0.5258, 0.7086, 0.4956, 0.7086, 0.5257, 0.6884, 0.5257, 0.6884, 0.4956, 0.5496, 0.5376, 0.5842, 0.5364, 0.5845, 0.5424, 0.5499, 0.5436, 0.5402, 0.5708, 0.5402, 0.5878, 0.5331, 0.5878, 0.5331, 0.5708, 0.5495, 0.5125, 0.5137, 0.512, 0.5138, 0.506, 0.5496, 0.5065, 0.6177, 0.5542, 0.6534, 0.5538, 0.6535, 0.5598, 0.6178, 0.5603, 0.6007, 0.4838, 0.6117, 0.4695, 0.6177, 0.4728, 0.6067, 0.4871, 0.6881, 0.5028, 0.6535, 0.5016, 0.6538, 0.4956, 0.6884, 0.4968])
me_sphere.materials.append(mat_characters)
me_sphere.use_remesh_preserve_volume = False
me_sphere.use_remesh_preserve_attributes = False
me_sphere.use_mirror_vertex_groups = False
me_sphere.update()
arm_armature = bpy.data.armatures.new('Armature')  # bones are not reproduced

# ---- objects
ob_armature = bpy.data.objects.new('Armature', arm_armature)
ob_body0brown = bpy.data.objects.new('Body0brown', me_sphere)

# ---- transforms, parenting, visibility, modifiers, constraints
ob_armature.location = (0.0, 0.0, 0.0)
ob_armature.scale = (0.4333, 0.4333, 0.4333)
ob_armature.lineart.crease_threshold = 0.0
ob_body0brown.parent = ob_armature
ob_body0brown.matrix_parent_inverse = Matrix(((2.308, 1.192e-07, 0.0, 3.962), (0.0, 2.308, 0.0, -5.589), (0.0, -5.96e-08, 2.308, -2.178), (0.0, 0.0, 0.0, 1.0)))
ob_body0brown.location = (-1.718, 2.424, 1.479)
ob_body0brown.scale = (0.3811, 0.3811, 0.3811)
ob_body0brown.lineart.crease_threshold = 0.0
_vg = ob_body0brown.vertex_groups.new(name='Bone')
for _i, _w in zip([542], [0.4221]): _vg.add([_i], _w, 'REPLACE')
_vg = ob_body0brown.vertex_groups.new(name='Bone.001')
for _i, _w in zip([514, 515, 520, 521, 522, 523, 524, 526, 527, 528, 529, 538], [0.06764, 0.06739, 0.03819, 0.03188, 0.6842, 0.5585, 0.009477, 0.07206, 0.1072, 0.8693, 0.7915, 0.01259]): _vg.add([_i], _w, 'REPLACE')
_vg = ob_body0brown.vertex_groups.new(name='Bone.002')
for _i, _w in zip([514, 515, 520, 521, 522, 523, 528, 529, 536, 537, 562, 563, 566, 567], [0.8425, 0.8629, 0.9397, 0.9453, 0.1297, 0.1455, 0.06248, 0.08766, 0.01601, 0.03525, 0.01601, 0.03525, 0.01601, 0.03525]): _vg.add([_i], _w, 'REPLACE')
_vg = ob_body0brown.vertex_groups.new(name='Bone.003')
for _i, _w in zip([514, 515, 534, 535, 536, 537, 560, 561, 562, 563, 564, 565, 566, 567], [0.05898, 0.05213, 0.9751, 0.9808, 0.9636, 0.9545, 0.9751, 0.9808, 0.9636, 0.9545, 0.9751, 0.9808, 0.9636, 0.9545]): _vg.add([_i], _w, 'REPLACE')
_vg = ob_body0brown.vertex_groups.new(name='Bone.004')
for _i, _w in zip([516, 517, 518, 519, 522, 524, 525, 526, 527, 528, 529, 540], [0.06739, 0.06159, 0.04012, 0.03479, 0.009932, 0.6895, 0.5585, 0.8602, 0.7874, 0.06699, 0.1043, 0.009248]): _vg.add([_i], _w, 'REPLACE')
_vg = ob_body0brown.vertex_groups.new(name='Bone.005')
for _i, _w in zip([516, 517, 518, 519, 524, 525, 526, 527, 532, 533, 554, 555, 558, 559], [0.8438, 0.8752, 0.9396, 0.9422, 0.1285, 0.1463, 0.06665, 0.08941, 0.02491, 0.02795, 0.02491, 0.02795, 0.02491, 0.02795]): _vg.add([_i], _w, 'REPLACE')
_vg = ob_body0brown.vertex_groups.new(name='Bone.006')
for _i, _w in zip([516, 517, 530, 531, 532, 533, 552, 553, 554, 555, 556, 557, 558, 559], [0.0582, 0.04492, 0.9769, 0.978, 0.9587, 0.9585, 0.9769, 0.978, 0.9587, 0.9585, 0.9769, 0.978, 0.9587, 0.9585]): _vg.add([_i], _w, 'REPLACE')
_vg = ob_body0brown.vertex_groups.new(name='Bone.013')
_vg = ob_body0brown.vertex_groups.new(name='Bone.014')
_vg.add([0, 1, 2, 3, 4, 5, 6, 7, 8, 9, 10, 11, 12, 13, 14, 15, 16, 17, 18, 19, 20, 21, 22, 23, 24, 25, 26, 27, 28, 29, 30, 31, 32, 33, 34, 35, 36, 37, 38, 39, 40, 41, 42, 43, 44, 45, 46, 47, 48, 49, 50, 51, 52, 53, 54, 55, 56, 57, 58, 59, 60, 61, 62, 63, 64, 65, 66, 67, 68, 69, 70, 71, 72, 73, 74, 75, 76, 77, 78, 79, 80, 81, 82, 83, 84, 85, 86, 87, 88, 89, 90, 91, 92, 93, 94, 95, 96, 97, 98, 99, 100, 101, 102, 103, 104, 105, 106, 107, 108, 109, 110, 111, 112, 113, 114, 115, 116, 117, 118, 119, 120, 121, 122, 123, 124, 125, 126, 127, 128, 129, 130, 131, 132, 133, 134, 135, 136, 137, 138, 139, 140, 141, 142, 143, 144, 145, 146, 147, 148, 149, 150, 151, 152, 153, 154, 155, 156, 157, 158, 159, 160, 161, 162, 163, 164, 165, 166, 167, 168, 169, 170, 171, 172, 173, 174, 175, 176, 177, 178, 179, 180, 181, 182, 183, 184, 185, 186, 187, 188, 189, 190, 191, 192, 193, 194, 195, 196, 197, 198, 199, 200, 201, 202, 203, 204, 205, 206, 207, 208, 209, 210, 211, 212, 213, 214, 215, 216, 217, 218, 219, 220, 221, 222, 223, 224, 225, 226, 227, 228, 229, 230, 231, 232, 233, 234, 235, 236, 237, 238, 239, 240, 241, 242, 243, 244, 245, 246, 247, 248, 249, 250, 251, 252, 253, 254, 255, 256, 257, 258, 259, 260, 261, 262, 263, 264, 265, 266, 267, 268, 269, 270, 271, 272, 273, 274, 275, 276, 277, 278, 279, 280, 281, 282, 283, 284, 285, 286, 287, 288, 289, 290, 291, 292, 293, 294, 295, 296, 297, 298, 299, 300, 301, 302, 303, 304, 305, 306, 307, 308, 309, 310, 311, 312, 313, 314, 315, 316, 317, 318, 319, 320, 321, 322, 323, 324, 325, 326, 327, 328, 329, 330, 331, 332, 333, 334, 335, 336, 337, 338, 339, 340, 341, 342, 343, 344, 345, 346, 347, 348, 349, 350, 351, 352, 353, 354, 355, 356, 357, 358, 359, 360, 361, 362, 363, 364, 365, 366, 367, 368, 369, 370, 371, 372, 373, 374, 375, 376, 377, 378, 379, 380, 381, 382, 383, 384, 385, 386, 387, 388, 389, 390, 391, 392, 393, 394, 395, 396, 397, 398, 399, 400, 401, 402, 403, 404, 405, 406, 407, 408, 409, 410, 411, 412, 413, 414, 415, 416, 417, 418, 419, 420, 421, 422, 423, 424, 425, 426, 427, 428, 429, 430, 431, 432, 433, 434, 435, 436, 437, 438, 439, 440, 441, 442, 443, 444, 445, 446, 447, 448, 449, 450, 451, 452, 453, 454, 455, 456, 457, 458, 459, 460, 461, 462, 463, 464, 465, 466, 467, 468, 469, 470, 471, 472, 473, 474, 475, 476, 477, 478, 479, 480, 481, 482, 483, 484, 485, 486, 487, 488, 489, 490, 491, 492, 493, 494, 495, 496, 497, 498, 499, 500, 501, 502, 503, 504, 505, 506, 507, 508, 509, 510, 511, 512, 513], 1.0, 'REPLACE')
_vg = ob_body0brown.vertex_groups.new(name='Bone.007')
for _i, _w in zip([524, 525, 540, 541, 542, 543, 551, 575, 583], [0.06526, 0.1209, 0.4448, 0.4431, 0.4349, 0.09724, 0.02548, 0.02548, 0.02548]): _vg.add([_i], _w, 'REPLACE')
_vg = ob_body0brown.vertex_groups.new(name='Bone.008')
for _i, _w in zip([524, 525, 540, 541, 542, 543, 548, 549, 550, 551, 572, 573, 574, 575, 580, 581, 582, 583], [0.05344, 0.1285, 0.4921, 0.4775, 0.04005, 0.02684, 0.04802, 0.05062, 0.05819, 0.002354, 0.04802, 0.05062, 0.05819, 0.002354, 0.04802, 0.05062, 0.05819, 0.002354]): _vg.add([_i], _w, 'REPLACE')
_vg = ob_body0brown.vertex_groups.new(name='Bone.009')
for _i, _w in zip([548, 549, 550, 551, 572, 573, 574, 575, 580, 581, 582, 583], [0.9427, 0.9343, 0.9161, 0.9226, 0.9427, 0.9343, 0.9161, 0.9226, 0.9427, 0.9343, 0.9161, 0.9226]): _vg.add([_i], _w, 'REPLACE')
_vg = ob_body0brown.vertex_groups.new(name='Bone.010')
for _i, _w in zip([522, 523, 538, 539, 541, 542, 543, 547, 571, 579], [0.08085, 0.1233, 0.4542, 0.4442, 0.01747, 0.05634, 0.7397, 0.02158, 0.02158, 0.02158]): _vg.add([_i], _w, 'REPLACE')
_vg = ob_body0brown.vertex_groups.new(name='Bone.011')
for _i, _w in zip([522, 523, 538, 539, 543, 544, 545, 546, 568, 569, 570, 576, 577, 578], [0.05637, 0.1294, 0.4924, 0.4781, 0.08132, 0.0599, 0.05424, 0.04669, 0.0599, 0.05424, 0.04669, 0.0599, 0.05424, 0.04669]): _vg.add([_i], _w, 'REPLACE')
_vg = ob_body0brown.vertex_groups.new(name='Bone.012')
for _i, _w in zip([544, 545, 546, 547, 568, 569, 570, 571, 576, 577, 578, 579], [0.9143, 0.9364, 0.938, 0.9284, 0.9143, 0.9364, 0.938, 0.9284, 0.9143, 0.9364, 0.938, 0.9284]): _vg.add([_i], _w, 'REPLACE')
_m = ob_body0brown.modifiers.new('Armature', 'ARMATURE')
_m.object = ob_armature
_m = ob_body0brown.modifiers.new('Subsurf', 'SUBSURF')
_m.uv_smooth = 'PRESERVE_CORNERS'
_m.quality = 2
_m.levels = 2
_m.show_only_control_edges = False

# ---- collection membership
col_collection_1.objects.link(ob_armature)
col_collection_1.objects.link(ob_body0brown)

# ---- scene / render settings (as saved in the file)
scene.frame_start = 1; scene.frame_end = 200; scene.frame_set(1)
scene.render.engine = 'BLENDER_EEVEE_NEXT'
scene.render.resolution_percentage = 50
scene.render.dither_intensity = 0.0
scene.cycles.use_denoising = False
scene.cycles.samples = 128
scene.cycles.sampling_pattern = 'TABULATED_SOBOL'
scene.cycles.light_sampling_threshold = 0.0
scene.cycles.use_adaptive_sampling = False
scene.cycles.use_light_tree = False
scene.cycles.blur_glossy = 0.0
scene.cycles.sample_clamp_indirect = 0.0
scene.view_settings.view_transform = 'Standard'
bpy.context.view_layer.update()

# ---- added for rendering (the .blend has no active camera and no usable light): camera, sun
cam_auto = bpy.data.cameras.new('AutoCamera')
cam_auto.lens = 50.0
cam_auto.sensor_width = 36.0
cam_auto.clip_end = 1000.0
ob_auto_camera = bpy.data.objects.new('AutoCamera', cam_auto)
scene.collection.objects.link(ob_auto_camera)
ob_auto_camera.location = (2.53869, -3.04977, 2.46086)
ob_auto_camera.rotation_euler = (1.09748, -7.21219e-08, 0.694738)
scene.camera = ob_auto_camera
light_auto_sun = bpy.data.lights.new('AutoSun', 'SUN')
light_auto_sun.energy = 3.0
light_auto_sun.angle = 0.0523599
ob_auto_sun = bpy.data.objects.new('AutoSun', light_auto_sun)
scene.collection.objects.link(ob_auto_sun)
ob_auto_sun.rotation_euler = (0.872665, 0.174533, 0.523599)
bpy.context.view_layer.update()
